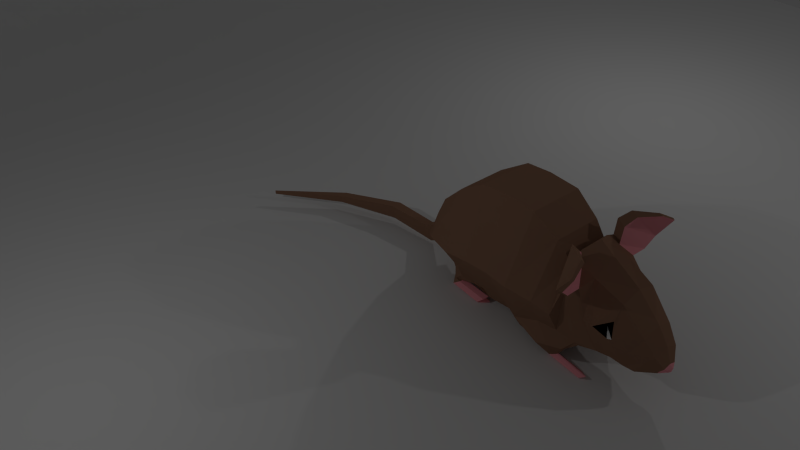 # Source: 3dv.blend  (saved by Blender 2.78.0; exported with 4.5.12 LTS)
import bpy
from mathutils import Matrix  # noqa: F401  (used for matrix-valued properties, if any)

bpy.ops.wm.read_factory_settings(use_empty=True)
scene = bpy.context.scene
scene.name = 'Scene'

# ---- collections
col_collection_1 = bpy.data.collections.new('Collection 1'); scene.collection.children.link(col_collection_1)

# ---- materials (node trees are filled in below, after node groups)
mat_wool = bpy.data.materials.new('Wool')
mat_wool.alpha_threshold = 0.0
mat_wool.use_transparent_shadow = False
mat_wool.diffuse_color = (0.3032, 0.1649, 0.1057, 1.0)
mat_wool.roughness = 0.5
mat_wool.specular_intensity = 0.0
mat_skin = bpy.data.materials.new('Skin')
mat_skin.alpha_threshold = 0.0
mat_skin.use_transparent_shadow = False
mat_skin.diffuse_color = (1.0, 0.3644, 0.4146, 1.0)
mat_skin.roughness = 0.5
mat_skin.specular_intensity = 0.0
mat_eyes = bpy.data.materials.new('Eyes')
mat_eyes.alpha_threshold = 0.0
mat_eyes.use_transparent_shadow = False
mat_eyes.diffuse_color = (1.0, 1.0, 1.0, 1.0)
mat_eyes.roughness = 0.5
mat_eyes.specular_intensity = 0.0
mat_black = bpy.data.materials.new('BLack')
mat_black.alpha_threshold = 0.0
mat_black.use_transparent_shadow = False
mat_black.diffuse_color = (0.0, 0.0, 0.0, 1.0)
mat_black.roughness = 0.5
mat_black.specular_intensity = 1.0

# ---- material node trees

# ---- world
world_world = bpy.data.worlds.new('World'); scene.world = world_world
world_world.color = (0.05088, 0.05088, 0.05088)
world_world.use_sun_shadow = False
world_world.sun_shadow_jitter_overblur = 0.0
world_world.cycles.sampling_method = 'NONE'
world_world.cycles.sample_map_resolution = 256

# ---- cameras
cam_camera = bpy.data.cameras.new('Camera')
cam_camera.clip_end = 100.0
cam_camera.lens = 35.0
cam_camera.sensor_width = 32.0
cam_camera.sensor_height = 18.0
cam_camera.ortho_scale = 7.314
cam_camera.dof.focus_distance = 0.0
cam_camera.dof.aperture_fstop = 128.0

# ---- lights
light_lamp_002 = bpy.data.lights.new('Lamp.002', 'POINT')
light_lamp_002.transmission_factor = 0.0
light_lamp_002.cutoff_distance = 30.0
light_lamp_002.energy = 100.0
light_lamp_002.shadow_buffer_clip_start = 1.001
light_lamp_002.shadow_soft_size = 0.1
light_lamp_002.shadow_maximum_resolution = 0.006
light_lamp_002.use_absolute_resolution = True
light_lamp_002.cycles.use_multiple_importance_sampling = False
light_lamp_001 = bpy.data.lights.new('Lamp.001', 'POINT')
light_lamp_001.transmission_factor = 0.0
light_lamp_001.cutoff_distance = 30.0
light_lamp_001.energy = 100.0
light_lamp_001.shadow_buffer_clip_start = 1.001
light_lamp_001.shadow_soft_size = 0.1
light_lamp_001.shadow_maximum_resolution = 0.006
light_lamp_001.use_absolute_resolution = True
light_lamp_001.cycles.use_multiple_importance_sampling = False
light_lamp = bpy.data.lights.new('Lamp', 'POINT')
light_lamp.transmission_factor = 0.0
light_lamp.cutoff_distance = 30.0
light_lamp.energy = 100.0
light_lamp.shadow_buffer_clip_start = 1.001
light_lamp.shadow_soft_size = 0.1
light_lamp.shadow_maximum_resolution = 0.006
light_lamp.use_absolute_resolution = True
light_lamp.cycles.use_multiple_importance_sampling = False

# ---- meshes
me_cube_001 = bpy.data.meshes.new('Cube.001')
me_cube_001.from_pydata([(0.5222, 0.1665, -1.047), (0.4861, 0.6127, 1.005), (0.5222, 0.6426, -1.137), (0.4861, 1.089, 0.9148), (0.9802, 0.8657, -0.2572), (0.9802, 0.3896, -0.1666), (0.4794, 1.235, -1.151), (0.4433, 1.605, 0.5041), (0.8979, 1.42, -0.4692), (0.379, 1.858, -0.8845), (0.3429, 2.076, -0.03755), (0.7174, 1.967, -0.6047), (0.2767, 2.096, -1.072), (0.2451, 2.318, -0.519), (0.53, 2.207, -0.7978), (0.5222, -0.07427, -1.212), (0.4861, 0.0384, 1.025), (0.9802, -0.01793, -0.1666), (0.4709, -0.5274, -0.9859), (0.4348, -0.4377, 0.7664), (0.8815, -0.4826, -0.1829), (0.4196, -0.8469, -0.8641), (0.3834, -0.7377, 0.4815), (0.7905, -0.7923, -0.2644), (0.478, -1.201, -0.7802), (0.4444, -0.774, 0.6703), (0.6613, -0.8896, 0.3475), (0.4218, -1.494, -0.6917), (0.3857, -1.166, 0.5169), (0.7095, -1.33, 0.0127), (0.3724, -1.712, -0.6692), (0.3362, -1.682, 0.3604), (0.4184, -1.569, -0.1014), (0.3196, -1.919, -0.7099), (0.2835, -2.127, -0.02093), (0.4, -2.023, -0.3052), (0.2662, -2.093, -0.724), (0.2301, -2.344, -0.2647), (0.28, -2.219, -0.4438), (0.08676, -2.355, -0.6487), (0.1216, -2.458, -0.4606), (0.1432, -2.406, -0.5334), (0.02764, -2.514, -0.4914), (0.04921, -2.499, -0.532), (0.6121, -1.088, 0.3838), (0.2701, -0.7749, 0.743), (0.4198, -0.9286, 0.5924), (0.5041, -0.7448, 0.9353), (0.9194, -0.9895, 0.3857), (0.8644, -1.096, 0.3933), (0.4806, -0.908, 0.8835), (0.8608, -1.191, 1.141), (1.129, -1.276, 0.9763), (1.109, -1.316, 0.9704), (0.8608, -1.252, 1.119), (0.6393, -0.9848, 1.033), (0.6531, -0.8535, 1.076), (1.086, -1.035, 0.5742), (1.042, -1.121, 0.5752), (0.6637, -1.476, -0.03275), (0.5709, -1.699, -0.1618), (0.4743, -1.69, 0.1135), (0.553, -1.767, -0.1449), (0.1172, 2.161, -1.083), (0.117, 2.397, -0.8882), (0.1192, 2.279, -0.9865), (0.07468, 2.618, -1.441), (0.07132, 2.779, -1.178), (0.07424, 2.698, -1.307), (-0.001329, 3.57, -1.452), (-0.009572, 3.629, -1.208), (-0.002955, 3.599, -1.329), (-0.5012, 4.642, -1.5), (-0.5202, 4.665, -1.365), (-0.5101, 4.653, -1.433), (0.6845, -0.05431, -0.9361), (0.5058, -1.154, -0.7333), (0.6627, -0.5065, -0.6888), (0.58, -0.8233, -0.6878), (0.5613, -0.3297, -1.17), (0.2413, -0.3423, -1.182), (0.7579, -0.6153, -1.018), (0.4042, -0.6285, -1.017), (0.7142, -0.8153, -0.9479), (0.4793, -0.8303, -0.9076), (0.6359, -1.024, -0.9099), (0.5814, -1.054, -0.9117), (0.5388, -0.722, -1.28), (0.4262, -0.7257, -1.278), (0.608, -0.8055, -1.224), (0.4836, -0.8093, -1.221), (0.5927, -0.8639, -1.185), (0.51, -0.8683, -1.182), (0.5651, -0.9249, -1.144), (0.5459, -0.9336, -1.138), (0.5388, -1.355, -1.271), (0.4262, -1.357, -1.269), (0.608, -1.414, -1.23), (0.4836, -1.416, -1.228), (0.5927, -1.455, -1.202), (0.51, -1.458, -1.199), (0.5651, -1.498, -1.172), (0.5459, -1.504, -1.167), (0.6381, 0.699, -0.9145), (0.5222, 0.4468, -1.1), (0.6688, 1.318, -0.8422), (0.4989, 1.061, -1.142), (0.429, 1.036, -1.142), (0.438, 0.9521, -1.142), (0.5206, 1.327, -1.142), (0.4199, 1.291, -1.142), (0.4639, 1.559, -1.137), (0.4939, 1.415, -1.304), (0.4328, 1.409, -1.304), (0.4406, 1.387, -1.305), (0.5129, 1.485, -1.303), (0.4248, 1.475, -1.303), (0.4633, 1.545, -1.3), (0.5285, 1.363, -1.302), (0.4049, 1.416, -1.371), (0.4216, 1.344, -1.289), (0.5646, 1.475, -1.399), (0.3865, 1.478, -1.39), (0.4621, 1.537, -1.412), (0.5318, 0.7713, -1.282), (0.4064, 0.8216, -1.354), (0.4246, 0.7531, -1.265), (0.5646, 0.8749, -1.397), (0.3839, 0.7268, -1.39), (0.4569, 0.7784, -1.43), (-0.5222, 0.1665, -1.047), (-0.4861, 0.6127, 1.005), (-0.5222, 0.6426, -1.137), (-0.4861, 1.089, 0.9148), (0.0, 1.089, 0.9148), (0.0, 0.6426, -1.429), (0.0, 0.6127, 1.005), (0.0, 0.1665, -1.339), (-0.9802, 0.8657, -0.2572), (-0.9802, 0.3896, -0.1666), (-0.4794, 1.235, -1.151), (-0.4433, 1.605, 0.5041), (0.0, 1.605, 0.5041), (0.0, 1.235, -1.442), (-0.8979, 1.42, -0.4692), (-0.379, 1.858, -0.8845), (-0.3429, 2.076, -0.03755), (0.0, 2.076, -0.03655), (0.0, 1.859, -1.17), (-0.7174, 1.967, -0.6047), (-0.2767, 2.096, -1.072), (-0.2451, 2.318, -0.519), (0.0, 2.318, -0.5182), (0.0, 2.096, -1.071), (-0.53, 2.207, -0.7978), (-0.5222, -0.07427, -1.212), (-0.4861, 0.0384, 1.025), (0.0, 0.0384, 1.025), (0.0, -0.07427, -1.358), (-0.9802, -0.01793, -0.1666), (-0.4709, -0.5274, -0.9859), (-0.4348, -0.4377, 0.7664), (0.0, -0.4377, 0.7664), (0.0, -0.5274, -1.132), (-0.8815, -0.4826, -0.1829), (-0.4196, -0.8469, -0.8641), (-0.3834, -0.7377, 0.4815), (0.0, -0.6255, 0.526), (0.0, -0.8469, -1.01), (-0.7905, -0.7923, -0.2644), (-0.478, -1.201, -0.7802), (-0.4444, -0.774, 0.6703), (0.0, -0.8872, 0.8586), (0.0, -1.201, -0.9266), (-0.6613, -0.8896, 0.3475), (-0.4218, -1.494, -0.6917), (-0.3857, -1.166, 0.5169), (0.0, -1.166, 0.7171), (0.0, -1.494, -0.6917), (-0.7095, -1.33, 0.0127), (-0.3724, -1.712, -0.6692), (-0.3362, -1.682, 0.3604), (0.0, -1.682, 0.4664), (0.0, -1.712, -0.6692), (-0.4184, -1.569, -0.1014), (-0.3196, -1.919, -0.7099), (-0.2835, -2.127, -0.02093), (0.0, -2.127, 0.09947), (0.0, -1.919, -0.7099), (-0.4, -2.023, -0.3052), (-0.2662, -2.093, -0.724), (-0.2301, -2.344, -0.2647), (0.0, -2.344, -0.1636), (0.0, -2.093, -0.724), (-0.28, -2.219, -0.4438), (-0.08676, -2.355, -0.6487), (-0.1216, -2.458, -0.4606), (0.0, -2.458, -0.4181), (0.0, -2.355, -0.6487), (-0.1432, -2.406, -0.5334), (0.0, -2.449, -0.5963), (-0.02764, -2.514, -0.4914), (0.0, -2.514, -0.4677), (-0.04921, -2.499, -0.532), (0.0, -2.51, -0.5434), (-0.6121, -1.088, 0.3838), (-0.2701, -0.7749, 0.743), (-0.4198, -0.9286, 0.5924), (-0.5041, -0.7448, 0.9353), (-0.9194, -0.9895, 0.3857), (-0.8644, -1.096, 0.3933), (-0.4806, -0.908, 0.8835), (-0.8608, -1.191, 1.141), (-1.129, -1.276, 0.9763), (-1.109, -1.316, 0.9704), (-0.8608, -1.252, 1.119), (-0.6393, -0.9848, 1.033), (-0.6531, -0.8535, 1.076), (-1.086, -1.035, 0.5742), (-1.042, -1.121, 0.5752), (-0.6637, -1.476, -0.03275), (-0.5709, -1.699, -0.1618), (-0.4743, -1.69, 0.1135), (-0.553, -1.767, -0.1449), (-0.1172, 2.161, -1.083), (-0.117, 2.397, -0.8882), (0.0, 2.397, -0.8881), (0.0, 2.161, -1.083), (-0.1192, 2.279, -0.9865), (-0.07975, 2.618, -1.441), (-0.08341, 2.779, -1.178), (-0.006046, 2.779, -1.178), (-0.002523, 2.618, -1.441), (-0.0826, 2.698, -1.307), (-0.1892, 3.57, -1.452), (-0.1973, 3.629, -1.208), (-0.1036, 3.629, -1.208), (-0.09548, 3.57, -1.452), (-0.1968, 3.599, -1.329), (-0.6577, 4.613, -1.499), (-0.6697, 4.638, -1.364), (-0.596, 4.651, -1.364), (-0.5806, 4.627, -1.5), (-0.6665, 4.625, -1.432), (-1.516, 5.664, -1.546), (-1.516, 5.673, -1.47), (-1.516, 5.673, -1.47), (-1.516, 5.664, -1.546), (-1.516, 5.669, -1.508), (-0.6845, -0.05431, -0.9361), (-0.5058, -1.154, -0.7333), (-0.6627, -0.5065, -0.6888), (-0.58, -0.8233, -0.6878), (-0.5613, -0.3297, -1.17), (-0.2413, -0.3423, -1.182), (-0.7579, -0.6153, -1.018), (-0.4042, -0.6285, -1.017), (-0.7142, -0.8153, -0.9479), (-0.4793, -0.8303, -0.9076), (-0.6359, -1.024, -0.9099), (-0.5814, -1.054, -0.9117), (-0.5388, -0.722, -1.28), (-0.4262, -0.7257, -1.278), (-0.608, -0.8055, -1.224), (-0.4836, -0.8093, -1.221), (-0.5927, -0.8639, -1.185), (-0.51, -0.8683, -1.182), (-0.5651, -0.9249, -1.144), (-0.5459, -0.9336, -1.138), (-0.5388, -1.355, -1.271), (-0.4262, -1.357, -1.269), (-0.608, -1.414, -1.23), (-0.4836, -1.416, -1.228), (-0.5927, -1.455, -1.202), (-0.51, -1.458, -1.199), (-0.5651, -1.498, -1.172), (-0.5459, -1.504, -1.167), (-0.6381, 0.699, -0.9145), (-0.5222, 0.4468, -1.1), (-0.6688, 1.318, -0.8422), (-0.4989, 1.061, -1.142), (-0.429, 1.036, -1.142), (-0.438, 0.9521, -1.142), (-0.5206, 1.327, -1.142), (-0.4199, 1.291, -1.142), (-0.4639, 1.559, -1.137), (-0.4939, 1.415, -1.304), (-0.4328, 1.409, -1.304), (-0.4406, 1.387, -1.305), (-0.5129, 1.485, -1.303), (-0.4248, 1.475, -1.303), (-0.4633, 1.545, -1.3), (-0.5285, 1.363, -1.302), (-0.4049, 1.416, -1.371), (-0.4216, 1.344, -1.289), (-0.5646, 1.475, -1.399), (-0.3865, 1.478, -1.39), (-0.4621, 1.537, -1.412), (-0.5318, 0.7713, -1.282), (-0.4064, 0.8216, -1.354), (-0.4246, 0.7531, -1.265), (-0.5646, 0.8749, -1.397), (-0.3839, 0.7268, -1.39), (-0.4569, 0.7784, -1.43)], [], [(2, 135, 143, 6), (104, 2, 107, 108), (137, 135, 2, 104, 0), (1, 3, 134, 136), (6, 9, 111, 110), (3, 4, 8, 7), (3, 1, 5, 4), (134, 3, 7, 142), (7, 8, 11, 10), (6, 143, 148, 9), (142, 7, 10, 147), (9, 105, 109, 111), (147, 10, 13, 152), (11, 9, 12, 14), (10, 11, 14, 13), (9, 148, 153, 12), (5, 1, 16, 17), (1, 136, 157, 16), (137, 0, 15, 158), (0, 5, 17, 75, 15), (16, 157, 162, 19), (15, 75, 79, 80), (17, 16, 19, 20), (158, 15, 18, 163), (163, 18, 21, 168), (19, 162, 167, 22), (18, 15, 80, 82), (20, 19, 22, 23), (23, 22, 25, 26), (168, 21, 24, 173), (22, 167, 172, 45, 25), (75, 77, 81, 79), (44, 26, 48, 49), (173, 24, 27, 178), (25, 45, 46), (24, 76, 26, 44, 29, 27), (59, 61, 32), (178, 27, 30, 183), (28, 177, 182, 31), (60, 59, 32), (32, 61, 62), (183, 30, 33, 188), (31, 182, 187, 34), (60, 32, 62), (35, 34, 37, 38), (188, 33, 36, 193), (34, 187, 192, 37), (33, 35, 38, 36), (38, 37, 40, 41), (193, 36, 39, 198), (37, 192, 197, 40), (36, 38, 41, 39), (41, 40, 42, 43), (39, 200, 198), (40, 197, 202, 42), (39, 41, 43, 200), (200, 43, 204), (43, 42, 202, 204), (44, 46, 28, 29), (45, 172, 177, 28, 46), (56, 55, 54, 51), (46, 44, 49, 50), (26, 25, 47, 48), (25, 46, 50, 47), (52, 51, 54, 53), (57, 56, 51, 52), (55, 58, 53, 54), (58, 57, 52, 53), (49, 48, 57, 58), (50, 49, 58, 55), (48, 47, 56, 57), (47, 50, 55, 56), (27, 29, 59, 60, 30), (29, 28, 31, 61, 59), (30, 60, 62, 35, 33), (61, 31, 34, 35, 62), (13, 14, 65, 64), (12, 153, 227, 63), (152, 13, 64, 226), (14, 12, 63, 65), (64, 65, 68, 67), (63, 227, 232, 66), (226, 64, 67, 231), (65, 63, 66, 68), (67, 68, 71, 70), (66, 232, 237, 69), (231, 67, 70, 236), (68, 66, 69, 71), (70, 71, 74, 73), (69, 237, 242, 72), (236, 70, 73, 241), (71, 69, 72, 74), (73, 74, 248, 245), (72, 242, 247, 244), (241, 73, 245, 246), (74, 72, 244, 248), (78, 23, 26, 76), (75, 17, 20, 77), (77, 20, 23, 78), (83, 85, 93, 91), (81, 83, 91, 89), (80, 79, 87, 88), (77, 78, 83, 81), (76, 24, 86, 85), (78, 76, 85, 83), (24, 21, 84, 86), (21, 18, 82, 84), (90, 88, 96, 98), (92, 90, 98, 100), (94, 92, 100, 102), (85, 86, 94, 93), (79, 81, 89, 87), (86, 84, 92, 94), (84, 82, 90, 92), (82, 80, 88, 90), (88, 87, 95, 96), (89, 91, 99, 97), (91, 93, 101, 99), (93, 94, 102, 101), (87, 89, 97, 95), (96, 95, 97, 99, 101, 102, 100, 98), (4, 103, 105, 8), (8, 105, 9, 11), (4, 5, 0, 104, 103), (107, 110, 116, 113), (109, 106, 112, 115), (106, 108, 114, 112), (103, 104, 108, 106), (2, 6, 110, 107), (105, 103, 106, 109), (112, 114, 120, 118), (116, 117, 123, 122), (117, 115, 121, 123), (108, 107, 113, 114), (111, 109, 115, 117), (110, 111, 117, 116), (119, 122, 128, 125), (121, 118, 124, 127), (118, 120, 126, 124), (115, 112, 118, 121), (113, 116, 122, 119), (114, 113, 119, 120), (120, 119, 125, 126), (123, 121, 127, 129), (122, 123, 129, 128), (124, 126, 125, 128, 129, 127), (132, 140, 143, 135), (278, 282, 281, 132), (137, 130, 278, 132, 135), (131, 136, 134, 133), (140, 284, 285, 145), (133, 141, 144, 138), (133, 138, 139, 131), (134, 142, 141, 133), (141, 146, 149, 144), (140, 145, 148, 143), (142, 147, 146, 141), (145, 285, 283, 279), (147, 152, 151, 146), (149, 154, 150, 145), (146, 151, 154, 149), (145, 150, 153, 148), (139, 159, 156, 131), (131, 156, 157, 136), (137, 158, 155, 130), (130, 155, 249, 159, 139), (156, 161, 162, 157), (155, 254, 253, 249), (159, 164, 161, 156), (158, 163, 160, 155), (163, 168, 165, 160), (161, 166, 167, 162), (160, 256, 254, 155), (164, 169, 166, 161), (169, 174, 171, 166), (168, 173, 170, 165), (166, 171, 206, 172, 167), (249, 253, 255, 251), (205, 210, 209, 174), (173, 178, 175, 170), (171, 207, 206), (170, 175, 179, 205, 174, 250), (220, 184, 222), (178, 183, 180, 175), (176, 181, 182, 177), (221, 184, 220), (184, 223, 222), (183, 188, 185, 180), (181, 186, 187, 182), (221, 223, 184), (189, 194, 191, 186), (188, 193, 190, 185), (186, 191, 192, 187), (185, 190, 194, 189), (194, 199, 196, 191), (193, 198, 195, 190), (191, 196, 197, 192), (190, 195, 199, 194), (199, 203, 201, 196), (195, 198, 200), (196, 201, 202, 197), (195, 200, 203, 199), (200, 204, 203), (203, 204, 202, 201), (205, 179, 176, 207), (206, 207, 176, 177, 172), (217, 212, 215, 216), (207, 211, 210, 205), (174, 209, 208, 171), (171, 208, 211, 207), (213, 214, 215, 212), (218, 213, 212, 217), (216, 215, 214, 219), (219, 214, 213, 218), (210, 219, 218, 209), (211, 216, 219, 210), (209, 218, 217, 208), (208, 217, 216, 211), (175, 180, 221, 220, 179), (179, 220, 222, 181, 176), (180, 185, 189, 223, 221), (222, 223, 189, 186, 181), (151, 225, 228, 154), (150, 224, 227, 153), (152, 226, 225, 151), (154, 228, 224, 150), (225, 230, 233, 228), (224, 229, 232, 227), (226, 231, 230, 225), (228, 233, 229, 224), (230, 235, 238, 233), (229, 234, 237, 232), (231, 236, 235, 230), (233, 238, 234, 229), (235, 240, 243, 238), (234, 239, 242, 237), (236, 241, 240, 235), (238, 243, 239, 234), (240, 245, 248, 243), (239, 244, 247, 242), (241, 246, 245, 240), (243, 248, 244, 239), (248, 245, 246, 247, 244), (252, 250, 174, 169), (249, 251, 164, 159), (251, 252, 169, 164), (257, 265, 267, 259), (255, 263, 265, 257), (254, 262, 261, 253), (251, 255, 257, 252), (250, 259, 260, 170), (252, 257, 259, 250), (170, 260, 258, 165), (165, 258, 256, 160), (264, 272, 270, 262), (266, 274, 272, 264), (268, 276, 274, 266), (259, 267, 268, 260), (253, 261, 263, 255), (260, 268, 266, 258), (258, 266, 264, 256), (256, 264, 262, 254), (262, 270, 269, 261), (263, 271, 273, 265), (265, 273, 275, 267), (267, 275, 276, 268), (261, 269, 271, 263), (270, 272, 274, 276, 275, 273, 271, 269), (138, 144, 279, 277), (144, 149, 145, 279), (138, 277, 278, 130, 139), (281, 287, 290, 284), (283, 289, 286, 280), (280, 286, 288, 282), (277, 280, 282, 278), (132, 281, 284, 140), (279, 283, 280, 277), (286, 292, 294, 288), (290, 296, 297, 291), (291, 297, 295, 289), (282, 288, 287, 281), (285, 291, 289, 283), (284, 290, 291, 285), (293, 299, 302, 296), (295, 301, 298, 292), (292, 298, 300, 294), (289, 295, 292, 286), (287, 293, 296, 290), (288, 294, 293, 287), (294, 300, 299, 293), (297, 303, 301, 295), (296, 302, 303, 297), (298, 301, 303, 302, 299, 300)])
me_cube_001.polygons.foreach_set('material_index', [0, 0, 0, 0, 0, 0, 0, 0, 0, 0, 0, 0, 0, 0, 0, 0, 0, 0, 0, 0, 0, 0, 0, 0, 0, 0, 0, 0, 0, 0, 0, 0, 0, 0, 0, 0, 3, 0, 0, 3, 3, 0, 0, 2, 0, 0, 0, 0, 0, 0, 0, 0, 1, 1, 1, 1, 1, 1, 0, 0, 0, 1, 0, 0, 0, 0, 1, 0, 0, 1, 0, 0, 0, 0, 0, 0, 0, 0, 0, 0, 0, 0, 0, 0, 0, 0, 0, 0, 0, 0, 0, 0, 0, 0, 0, 0, 0, 0, 0, 0, 0, 0, 0, 0, 0, 0, 0, 1, 1, 1, 0, 0, 0, 0, 0, 1, 1, 1, 1, 1, 1, 0, 0, 0, 0, 0, 0, 0, 0, 0, 0, 0, 0, 0, 0, 0, 1, 1, 1, 0, 0, 0, 1, 1, 1, 1, 0, 0, 0, 0, 0, 0, 0, 0, 0, 0, 0, 0, 0, 0, 0, 0, 0, 0, 0, 0, 0, 0, 0, 0, 0, 0, 0, 0, 0, 0, 0, 0, 0, 0, 0, 0, 3, 0, 0, 3, 3, 0, 0, 2, 0, 0, 0, 0, 0, 0, 0, 0, 1, 1, 1, 1, 1, 1, 0, 0, 0, 1, 0, 0, 0, 0, 1, 0, 0, 1, 0, 0, 0, 0, 0, 0, 0, 0, 0, 0, 0, 0, 0, 0, 0, 0, 0, 0, 0, 0, 0, 0, 0, 0, 0, 0, 1, 0, 0, 0, 0, 0, 0, 0, 0, 0, 0, 0, 1, 1, 1, 0, 0, 0, 0, 0, 1, 1, 1, 1, 1, 1, 0, 0, 0, 0, 0, 0, 0, 0, 0, 0, 0, 0, 0, 0, 0, 1, 1, 1, 0, 0, 0, 1, 1, 1, 1])
_k = {(113, 114): 0.75686, (113, 116): 0.75686, (116, 117): 0.75686, (112, 115): 0.75686, (115, 117): 0.75686, (112, 114): 0.75686, (119, 120): 0.75686, (119, 122): 0.75686, (122, 123): 0.75686, (118, 121): 0.75686, (121, 123): 0.75686, (118, 120): 0.75686, (125, 126): 0.75686, (125, 128): 0.75686, (128, 129): 0.75686, (124, 127): 0.75686, (127, 129): 0.75686, (124, 126): 0.75686, (287, 288): 0.75686, (287, 290): 0.75686, (290, 291): 0.75686, (286, 289): 0.75686, (289, 291): 0.75686, (286, 288): 0.75686, (293, 294): 0.75686, (293, 296): 0.75686, (296, 297): 0.75686, (292, 295): 0.75686, (295, 297): 0.75686, (292, 294): 0.75686, (299, 300): 0.75686, (299, 302): 0.75686, (302, 303): 0.75686, (298, 301): 0.75686, (301, 303): 0.75686, (298, 300): 0.75686}
me_cube_001.attributes.new('crease_edge', 'FLOAT', 'EDGE').data.foreach_set('value', [_k.get((min(e.vertices), max(e.vertices)), 0.0) for e in me_cube_001.edges])
_ca = me_cube_001.color_attributes.new('Col', 'BYTE_COLOR', 'CORNER')
_ca.data.foreach_set('color', [1.0, 1.0, 1.0, 1.0, 1.0, 1.0, 1.0, 1.0, 1.0, 1.0, 1.0, 1.0, 1.0, 1.0, 1.0, 1.0, 1.0, 1.0, 1.0, 1.0, 1.0, 1.0, 1.0, 1.0, 1.0, 1.0, 1.0, 1.0, 1.0, 1.0, 1.0, 1.0, 1.0, 1.0, 1.0, 1.0, 1.0, 1.0, 1.0, 1.0, 1.0, 1.0, 1.0, 1.0, 1.0, 1.0, 1.0, 1.0, 1.0, 1.0, 1.0, 1.0, 1.0, 1.0, 1.0, 1.0, 1.0, 1.0, 1.0, 1.0, 1.0, 1.0, 1.0, 1.0, 1.0, 1.0, 1.0, 1.0, 1.0, 1.0, 1.0, 1.0, 1.0, 1.0, 1.0, 1.0, 1.0, 1.0, 1.0, 1.0, 1.0, 1.0, 1.0, 1.0, 1.0, 1.0, 1.0, 1.0, 1.0, 1.0, 1.0, 1.0, 1.0, 1.0, 1.0, 1.0, 1.0, 1.0, 1.0, 1.0, 1.0, 1.0, 1.0, 1.0, 1.0, 1.0, 1.0, 1.0, 1.0, 1.0, 1.0, 1.0, 1.0, 1.0, 1.0, 1.0, 1.0, 1.0, 1.0, 1.0, 1.0, 1.0, 1.0, 1.0, 1.0, 1.0, 1.0, 1.0, 1.0, 1.0, 1.0, 1.0, 1.0, 1.0, 1.0, 1.0, 1.0, 1.0, 1.0, 1.0, 1.0, 1.0, 1.0, 1.0, 1.0, 1.0, 1.0, 1.0, 1.0, 1.0, 1.0, 1.0, 1.0, 1.0, 1.0, 1.0, 1.0, 1.0, 1.0, 1.0, 1.0, 1.0, 1.0, 1.0, 1.0, 1.0, 1.0, 1.0, 1.0, 1.0, 1.0, 1.0, 1.0, 1.0, 1.0, 1.0, 1.0, 1.0, 1.0, 1.0, 1.0, 1.0, 1.0, 1.0, 1.0, 1.0, 1.0, 1.0, 1.0, 1.0, 1.0, 1.0, 1.0, 1.0, 1.0, 1.0, 1.0, 1.0, 1.0, 1.0, 1.0, 1.0, 1.0, 1.0, 1.0, 1.0, 1.0, 1.0, 1.0, 1.0, 1.0, 1.0, 1.0, 1.0, 1.0, 1.0, 1.0, 1.0, 1.0, 1.0, 1.0, 1.0, 1.0, 1.0, 1.0, 1.0, 1.0, 1.0, 1.0, 1.0, 1.0, 1.0, 1.0, 1.0, 1.0, 1.0, 1.0, 1.0, 1.0, 1.0, 1.0, 1.0, 1.0, 1.0, 1.0, 1.0, 1.0, 1.0, 1.0, 1.0, 1.0, 1.0, 1.0, 1.0, 1.0, 1.0, 1.0, 1.0, 1.0, 1.0, 1.0, 1.0, 1.0, 1.0, 1.0, 1.0, 1.0, 1.0, 1.0, 1.0, 1.0, 1.0, 1.0, 1.0, 1.0, 1.0, 1.0, 1.0, 1.0, 1.0, 1.0, 1.0, 1.0, 1.0, 1.0, 1.0, 1.0, 1.0, 1.0, 1.0, 1.0, 1.0, 1.0, 1.0, 1.0, 1.0, 1.0, 1.0, 1.0, 1.0, 1.0, 1.0, 1.0, 1.0, 1.0, 1.0, 1.0, 1.0, 1.0, 1.0, 1.0, 1.0, 1.0, 1.0, 1.0, 1.0, 1.0, 1.0, 1.0, 1.0, 1.0, 1.0, 1.0, 1.0, 1.0, 1.0, 1.0, 1.0, 1.0, 1.0, 1.0, 1.0, 1.0, 1.0, 1.0, 1.0, 1.0, 1.0, 1.0, 1.0, 1.0, 1.0, 1.0, 1.0, 1.0, 1.0, 1.0, 1.0, 1.0, 1.0, 1.0, 1.0, 1.0, 1.0, 1.0, 1.0, 1.0, 1.0, 1.0, 1.0, 1.0, 1.0, 1.0, 1.0, 1.0, 1.0, 1.0, 1.0, 1.0, 1.0, 1.0, 1.0, 1.0, 1.0, 1.0, 1.0, 1.0, 1.0, 1.0, 1.0, 1.0, 1.0, 1.0, 1.0, 1.0, 1.0, 1.0, 1.0, 1.0, 1.0, 1.0, 1.0, 1.0, 1.0, 1.0, 1.0, 1.0, 1.0, 1.0, 1.0, 1.0, 1.0, 1.0, 1.0, 1.0, 1.0, 1.0, 1.0, 1.0, 1.0, 1.0, 1.0, 1.0, 1.0, 1.0, 1.0, 1.0, 1.0, 1.0, 1.0, 1.0, 1.0, 1.0, 1.0, 1.0, 1.0, 1.0, 1.0, 1.0, 1.0, 1.0, 1.0, 1.0, 1.0, 1.0, 1.0, 1.0, 1.0, 1.0, 1.0, 1.0, 1.0, 1.0, 1.0, 1.0, 1.0, 1.0, 1.0, 1.0, 1.0, 1.0, 1.0, 1.0, 1.0, 1.0, 1.0, 1.0, 1.0, 1.0, 1.0, 1.0, 1.0, 1.0, 1.0, 1.0, 1.0, 1.0, 1.0, 1.0, 1.0, 1.0, 1.0, 1.0, 1.0, 1.0, 1.0, 1.0, 1.0, 1.0, 1.0, 1.0, 1.0, 1.0, 1.0, 1.0, 1.0, 1.0, 1.0, 1.0, 1.0, 1.0, 1.0, 1.0, 1.0, 1.0, 1.0, 1.0, 1.0, 1.0, 1.0, 1.0, 1.0, 1.0, 1.0, 1.0, 1.0, 1.0, 1.0, 1.0, 1.0, 1.0, 1.0, 1.0, 1.0, 1.0, 1.0, 1.0, 1.0, 1.0, 1.0, 1.0, 1.0, 1.0, 1.0, 1.0, 1.0, 1.0, 1.0, 1.0, 1.0, 1.0, 1.0, 1.0, 1.0, 1.0, 1.0, 1.0, 1.0, 1.0, 1.0, 1.0, 1.0, 1.0, 1.0, 1.0, 1.0, 1.0, 1.0, 1.0, 1.0, 1.0, 1.0, 1.0, 1.0, 1.0, 1.0, 1.0, 1.0, 1.0, 1.0, 1.0, 1.0, 1.0, 1.0, 1.0, 1.0, 1.0, 1.0, 1.0, 1.0, 1.0, 1.0, 1.0, 1.0, 1.0, 1.0, 1.0, 1.0, 1.0, 1.0, 1.0, 1.0, 1.0, 1.0, 1.0, 1.0, 1.0, 1.0, 1.0, 1.0, 1.0, 1.0, 1.0, 1.0, 1.0, 1.0, 1.0, 1.0, 1.0, 1.0, 1.0, 1.0, 1.0, 1.0, 1.0, 1.0, 1.0, 1.0, 1.0, 1.0, 1.0, 1.0, 1.0, 1.0, 1.0, 1.0, 1.0, 1.0, 1.0, 1.0, 1.0, 1.0, 1.0, 1.0, 1.0, 1.0, 1.0, 1.0, 1.0, 1.0, 1.0, 1.0, 1.0, 1.0, 1.0, 1.0, 1.0, 1.0, 1.0, 1.0, 1.0, 1.0, 1.0, 1.0, 1.0, 1.0, 1.0, 1.0, 1.0, 1.0, 1.0, 1.0, 1.0, 1.0, 1.0, 1.0, 1.0, 1.0, 1.0, 1.0, 1.0, 1.0, 1.0, 1.0, 1.0, 1.0, 1.0, 1.0, 1.0, 1.0, 1.0, 1.0, 1.0, 1.0, 1.0, 1.0, 1.0, 1.0, 1.0, 1.0, 1.0, 1.0, 1.0, 1.0, 1.0, 1.0, 1.0, 1.0, 1.0, 1.0, 1.0, 1.0, 1.0, 1.0, 1.0, 1.0, 1.0, 1.0, 1.0, 1.0, 1.0, 1.0, 1.0, 1.0, 1.0, 1.0, 1.0, 1.0, 1.0, 1.0, 1.0, 1.0, 1.0, 1.0, 1.0, 1.0, 1.0, 1.0, 1.0, 1.0, 1.0, 1.0, 1.0, 1.0, 1.0, 1.0, 1.0, 1.0, 1.0, 1.0, 1.0, 1.0, 1.0, 1.0, 1.0, 1.0, 1.0, 1.0, 1.0, 1.0, 1.0, 1.0, 1.0, 1.0, 1.0, 1.0, 1.0, 1.0, 1.0, 1.0, 1.0, 1.0, 1.0, 1.0, 1.0, 1.0, 1.0, 1.0, 1.0, 1.0, 1.0, 1.0, 1.0, 1.0, 1.0, 1.0, 1.0, 1.0, 1.0, 1.0, 1.0, 1.0, 1.0, 1.0, 1.0, 1.0, 1.0, 1.0, 1.0, 1.0, 1.0, 1.0, 1.0, 1.0, 1.0, 1.0, 1.0, 1.0, 1.0, 1.0, 1.0, 1.0, 1.0, 1.0, 1.0, 1.0, 1.0, 1.0, 1.0, 1.0, 1.0, 1.0, 1.0, 1.0, 1.0, 1.0, 1.0, 1.0, 1.0, 1.0, 1.0, 1.0, 1.0, 1.0, 1.0, 1.0, 1.0, 1.0, 1.0, 1.0, 1.0, 1.0, 1.0, 1.0, 1.0, 1.0, 1.0, 1.0, 1.0, 1.0, 1.0, 1.0, 1.0, 1.0, 1.0, 1.0, 1.0, 1.0, 1.0, 1.0, 1.0, 1.0, 1.0, 1.0, 1.0, 1.0, 1.0, 1.0, 1.0, 1.0, 1.0, 1.0, 1.0, 1.0, 1.0, 1.0, 1.0, 1.0, 1.0, 1.0, 1.0, 1.0, 1.0, 1.0, 1.0, 1.0, 1.0, 1.0, 1.0, 1.0, 1.0, 1.0, 1.0, 1.0, 1.0, 1.0, 1.0, 1.0, 1.0, 1.0, 1.0, 1.0, 1.0, 1.0, 1.0, 1.0, 1.0, 1.0, 1.0, 1.0, 1.0, 1.0, 1.0, 1.0, 1.0, 1.0, 1.0, 1.0, 1.0, 1.0, 1.0, 1.0, 1.0, 1.0, 1.0, 1.0, 1.0, 1.0, 1.0, 1.0, 1.0, 1.0, 1.0, 1.0, 1.0, 1.0, 1.0, 1.0, 1.0, 1.0, 1.0, 1.0, 1.0, 1.0, 1.0, 1.0, 1.0, 1.0, 1.0, 1.0, 1.0, 1.0, 1.0, 1.0, 1.0, 1.0, 1.0, 1.0, 1.0, 1.0, 1.0, 1.0, 1.0, 1.0, 1.0, 1.0, 1.0, 1.0, 1.0, 1.0, 1.0, 1.0, 1.0, 1.0, 1.0, 1.0, 1.0, 1.0, 1.0, 1.0, 1.0, 1.0, 1.0, 1.0, 1.0, 1.0, 1.0, 1.0, 1.0, 1.0, 1.0, 1.0, 1.0, 1.0, 1.0, 1.0, 1.0, 1.0, 1.0, 1.0, 1.0, 1.0, 1.0, 1.0, 1.0, 1.0, 1.0, 1.0, 1.0, 1.0, 1.0, 1.0, 1.0, 1.0, 1.0, 1.0, 1.0, 1.0, 1.0, 1.0, 1.0, 1.0, 1.0, 1.0, 1.0, 1.0, 1.0, 1.0, 1.0, 1.0, 1.0, 1.0, 1.0, 1.0, 1.0, 1.0, 1.0, 1.0, 1.0, 1.0, 1.0, 1.0, 1.0, 1.0, 1.0, 1.0, 1.0, 1.0, 1.0, 1.0, 1.0, 1.0, 1.0, 1.0, 1.0, 1.0, 1.0, 1.0, 1.0, 1.0, 1.0, 1.0, 1.0, 1.0, 1.0, 1.0, 1.0, 1.0, 1.0, 1.0, 1.0, 1.0, 1.0, 1.0, 1.0, 1.0, 1.0, 1.0, 1.0, 1.0, 1.0, 1.0, 1.0, 1.0, 1.0, 1.0, 1.0, 1.0, 1.0, 1.0, 1.0, 1.0, 1.0, 1.0, 1.0, 1.0, 1.0, 1.0, 1.0, 1.0, 1.0, 1.0, 1.0, 1.0, 1.0, 1.0, 1.0, 1.0, 1.0, 1.0, 1.0, 1.0, 1.0, 1.0, 1.0, 1.0, 1.0, 1.0, 1.0, 1.0, 1.0, 1.0, 1.0, 1.0, 1.0, 1.0, 1.0, 1.0, 1.0, 1.0, 1.0, 1.0, 1.0, 1.0, 1.0, 1.0, 1.0, 1.0, 1.0, 1.0, 1.0, 1.0, 1.0, 1.0, 1.0, 1.0, 1.0, 1.0, 1.0, 1.0, 1.0, 1.0, 1.0, 1.0, 1.0, 1.0, 1.0, 1.0, 1.0, 1.0, 1.0, 1.0, 1.0, 1.0, 1.0, 1.0, 1.0, 1.0, 1.0, 1.0, 1.0, 1.0, 1.0, 1.0, 1.0, 1.0, 1.0, 1.0, 1.0, 1.0, 1.0, 1.0, 1.0, 1.0, 1.0, 1.0, 1.0, 1.0, 1.0, 1.0, 1.0, 1.0, 1.0, 1.0, 1.0, 1.0, 1.0, 1.0, 1.0, 1.0, 1.0, 1.0, 1.0, 1.0, 1.0, 1.0, 1.0, 1.0, 1.0, 1.0, 1.0, 1.0, 1.0, 1.0, 1.0, 1.0, 1.0, 1.0, 1.0, 1.0, 1.0, 1.0, 1.0, 1.0, 1.0, 1.0, 1.0, 1.0, 1.0, 1.0, 1.0, 1.0, 1.0, 1.0, 1.0, 1.0, 1.0, 1.0, 1.0, 1.0, 1.0, 1.0, 1.0, 1.0, 1.0, 1.0, 1.0, 1.0, 1.0, 1.0, 1.0, 1.0, 1.0, 1.0, 1.0, 1.0, 1.0, 1.0, 1.0, 1.0, 1.0, 1.0, 1.0, 1.0, 1.0, 1.0, 1.0, 1.0, 1.0, 1.0, 1.0, 1.0, 1.0, 1.0, 1.0, 1.0, 1.0, 1.0, 1.0, 1.0, 1.0, 1.0, 1.0, 1.0, 1.0, 1.0, 1.0, 1.0, 1.0, 1.0, 1.0, 1.0, 1.0, 1.0, 1.0, 1.0, 1.0, 1.0, 1.0, 1.0, 1.0, 1.0, 1.0, 1.0, 1.0, 1.0, 1.0, 1.0, 1.0, 1.0, 1.0, 1.0, 1.0, 1.0, 1.0, 1.0, 1.0, 1.0, 1.0, 1.0, 1.0, 1.0, 1.0, 1.0, 1.0, 1.0, 1.0, 1.0, 1.0, 1.0, 1.0, 1.0, 1.0, 1.0, 1.0, 1.0, 1.0, 1.0, 1.0, 1.0, 1.0, 1.0, 1.0, 1.0, 1.0, 1.0, 1.0, 1.0, 1.0, 1.0, 1.0, 1.0, 1.0, 1.0, 1.0, 1.0, 1.0, 1.0, 1.0, 1.0, 1.0, 1.0, 1.0, 1.0, 1.0, 1.0, 1.0, 1.0, 1.0, 1.0, 1.0, 1.0, 1.0, 1.0, 1.0, 1.0, 1.0, 1.0, 1.0, 1.0, 1.0, 1.0, 1.0, 1.0, 1.0, 1.0, 1.0, 1.0, 1.0, 1.0, 1.0, 1.0, 1.0, 1.0, 1.0, 1.0, 1.0, 1.0, 1.0, 1.0, 1.0, 1.0, 1.0, 1.0, 1.0, 1.0, 1.0, 1.0, 1.0, 1.0, 1.0, 1.0, 1.0, 1.0, 1.0, 1.0, 1.0, 1.0, 1.0, 1.0, 1.0, 1.0, 1.0, 1.0, 1.0, 1.0, 1.0, 1.0, 1.0, 1.0, 1.0, 1.0, 1.0, 1.0, 1.0, 1.0, 1.0, 1.0, 1.0, 1.0, 1.0, 1.0, 1.0, 1.0, 1.0, 1.0, 1.0, 1.0, 1.0, 1.0, 1.0, 1.0, 1.0, 1.0, 1.0, 1.0, 1.0, 1.0, 1.0, 1.0, 1.0, 1.0, 1.0, 1.0, 1.0, 1.0, 1.0, 1.0, 1.0, 1.0, 1.0, 1.0, 1.0, 1.0, 1.0, 1.0, 1.0, 1.0, 1.0, 1.0, 1.0, 1.0, 1.0, 1.0, 1.0, 1.0, 1.0, 1.0, 1.0, 1.0, 1.0, 1.0, 1.0, 1.0, 1.0, 1.0, 1.0, 1.0, 1.0, 1.0, 1.0, 1.0, 1.0, 1.0, 1.0, 1.0, 1.0, 1.0, 1.0, 1.0, 1.0, 1.0, 1.0, 1.0, 1.0, 1.0, 1.0, 1.0, 1.0, 1.0, 1.0, 1.0, 1.0, 1.0, 1.0, 1.0, 1.0, 1.0, 1.0, 1.0, 1.0, 1.0, 1.0, 1.0, 1.0, 1.0, 1.0, 1.0, 1.0, 1.0, 1.0, 1.0, 1.0, 1.0, 1.0, 1.0, 1.0, 1.0, 1.0, 1.0, 1.0, 1.0, 1.0, 1.0, 1.0, 1.0, 1.0, 1.0, 1.0, 1.0, 1.0, 1.0, 1.0, 1.0, 1.0, 1.0, 1.0, 1.0, 1.0, 1.0, 1.0, 1.0, 1.0, 1.0, 1.0, 1.0, 1.0, 1.0, 1.0, 1.0, 1.0, 1.0, 1.0, 1.0, 1.0, 1.0, 1.0, 1.0, 1.0, 1.0, 1.0, 1.0, 1.0, 1.0, 1.0, 1.0, 1.0, 1.0, 1.0, 1.0, 1.0, 1.0, 1.0, 1.0, 1.0, 1.0, 1.0, 1.0, 1.0, 1.0, 1.0, 1.0, 1.0, 1.0, 1.0, 1.0, 1.0, 1.0, 1.0, 1.0, 1.0, 1.0, 1.0, 1.0, 1.0, 1.0, 1.0, 1.0, 1.0, 1.0, 1.0, 1.0, 1.0, 1.0, 1.0, 1.0, 1.0, 1.0, 1.0, 1.0, 1.0, 1.0, 1.0, 1.0, 1.0, 1.0, 1.0, 1.0, 1.0, 1.0, 1.0, 1.0, 1.0, 1.0, 1.0, 1.0, 1.0, 1.0, 1.0, 1.0, 1.0, 1.0, 1.0, 1.0, 1.0, 1.0, 1.0, 1.0, 1.0, 1.0, 1.0, 1.0, 1.0, 1.0, 1.0, 1.0, 1.0, 1.0, 1.0, 1.0, 1.0, 1.0, 1.0, 1.0, 1.0, 1.0, 1.0, 1.0, 1.0, 1.0, 1.0, 1.0, 1.0, 1.0, 1.0, 1.0, 1.0, 1.0, 1.0, 1.0, 1.0, 1.0, 1.0, 1.0, 1.0, 1.0, 1.0, 1.0, 1.0, 1.0, 1.0, 1.0, 1.0, 1.0, 1.0, 1.0, 1.0, 1.0, 1.0, 1.0, 1.0, 1.0, 1.0, 1.0, 1.0, 1.0, 1.0, 1.0, 1.0, 1.0, 1.0, 1.0, 1.0, 1.0, 1.0, 1.0, 1.0, 1.0, 1.0, 1.0, 1.0, 1.0, 1.0, 1.0, 1.0, 1.0, 1.0, 1.0, 1.0, 1.0, 1.0, 1.0, 1.0, 1.0, 1.0, 1.0, 1.0, 1.0, 1.0, 1.0, 1.0, 1.0, 1.0, 1.0, 1.0, 1.0, 1.0, 1.0, 1.0, 1.0, 1.0, 1.0, 1.0, 1.0, 1.0, 1.0, 1.0, 1.0, 1.0, 1.0, 1.0, 1.0, 1.0, 1.0, 1.0, 1.0, 1.0, 1.0, 1.0, 1.0, 1.0, 1.0, 1.0, 1.0, 1.0, 1.0, 1.0, 1.0, 1.0, 1.0, 1.0, 1.0, 1.0, 1.0, 1.0, 1.0, 1.0, 1.0, 1.0, 1.0, 1.0, 1.0, 1.0, 1.0, 1.0, 1.0, 1.0, 1.0, 1.0, 1.0, 1.0, 1.0, 1.0, 1.0, 1.0, 1.0, 1.0, 1.0, 1.0, 1.0, 1.0, 1.0, 1.0, 1.0, 1.0, 1.0, 1.0, 1.0, 1.0, 1.0, 1.0, 1.0, 1.0, 1.0, 1.0, 1.0, 1.0, 1.0, 1.0, 1.0, 1.0, 1.0, 1.0, 1.0, 1.0, 1.0, 1.0, 1.0, 1.0, 1.0, 1.0, 1.0, 1.0, 1.0, 1.0, 1.0, 1.0, 1.0, 1.0, 1.0, 1.0, 1.0, 1.0, 1.0, 1.0, 1.0, 1.0, 1.0, 1.0, 1.0, 1.0, 1.0, 1.0, 1.0, 1.0, 1.0, 1.0, 1.0, 1.0, 1.0, 1.0, 1.0, 1.0, 1.0, 1.0, 1.0, 1.0, 1.0, 1.0, 1.0, 1.0, 1.0, 1.0, 1.0, 1.0, 1.0, 1.0, 1.0, 1.0, 1.0, 1.0, 1.0, 1.0, 1.0, 1.0, 1.0, 1.0, 1.0, 1.0, 1.0, 1.0, 1.0, 1.0, 1.0, 1.0, 1.0, 1.0, 1.0, 1.0, 1.0, 1.0, 1.0, 1.0, 1.0, 1.0, 1.0, 1.0, 1.0, 1.0, 1.0, 1.0, 1.0, 1.0, 1.0, 1.0, 1.0, 1.0, 1.0, 1.0, 1.0, 1.0, 1.0, 1.0, 1.0, 1.0, 1.0, 1.0, 1.0, 1.0, 1.0, 1.0, 1.0, 1.0, 1.0, 1.0, 1.0, 1.0, 1.0, 1.0, 1.0, 1.0, 1.0, 1.0, 1.0, 1.0, 1.0, 1.0, 1.0, 1.0, 1.0, 1.0, 1.0, 1.0, 1.0, 1.0, 1.0, 1.0, 1.0, 1.0, 1.0, 1.0, 1.0, 1.0, 1.0, 1.0, 1.0, 1.0, 1.0, 1.0, 1.0, 1.0, 1.0, 1.0, 1.0, 1.0, 1.0, 1.0, 1.0, 1.0, 1.0, 1.0, 1.0, 1.0, 1.0, 1.0, 1.0, 1.0, 1.0, 1.0, 1.0, 1.0, 1.0, 1.0, 1.0, 1.0, 1.0, 1.0, 1.0, 1.0, 1.0, 1.0, 1.0, 1.0, 1.0, 1.0, 1.0, 1.0, 1.0, 1.0, 1.0, 1.0, 1.0, 1.0, 1.0, 1.0, 1.0, 1.0, 1.0, 1.0, 1.0, 1.0, 1.0, 1.0, 1.0, 1.0, 1.0, 1.0, 1.0, 1.0, 1.0, 1.0, 1.0, 1.0, 1.0, 1.0, 1.0, 1.0, 1.0, 1.0, 1.0, 1.0, 1.0, 1.0, 1.0, 1.0, 1.0, 1.0, 1.0, 1.0, 1.0, 1.0, 1.0, 1.0, 1.0, 1.0, 1.0, 1.0, 1.0, 1.0, 1.0, 1.0, 1.0, 1.0, 1.0, 1.0, 1.0, 1.0, 1.0, 1.0, 1.0, 1.0, 1.0, 1.0, 1.0, 1.0, 1.0, 1.0, 1.0, 1.0, 1.0, 1.0, 1.0, 1.0, 1.0, 1.0, 1.0, 1.0, 1.0, 1.0, 1.0, 1.0, 1.0, 1.0, 1.0, 1.0, 1.0, 1.0, 1.0, 1.0, 1.0, 1.0, 1.0, 1.0, 1.0, 1.0, 1.0, 1.0, 1.0, 1.0, 1.0, 1.0, 1.0, 1.0, 1.0, 1.0, 1.0, 1.0, 1.0, 1.0, 1.0, 1.0, 1.0, 1.0, 1.0, 1.0, 1.0, 1.0, 1.0, 1.0, 1.0, 1.0, 1.0, 1.0, 1.0, 1.0, 1.0, 1.0, 1.0, 1.0, 1.0, 1.0, 1.0, 1.0, 1.0, 1.0, 1.0, 1.0, 1.0, 1.0, 1.0, 1.0, 1.0, 1.0, 1.0, 1.0, 1.0, 1.0, 1.0, 1.0, 1.0, 1.0, 1.0, 1.0, 1.0, 1.0, 1.0, 1.0, 1.0, 1.0, 1.0, 1.0, 1.0, 1.0, 1.0, 1.0, 1.0, 1.0, 1.0, 1.0, 1.0, 1.0, 1.0, 1.0, 1.0, 1.0, 1.0, 1.0, 1.0, 1.0, 1.0, 1.0, 1.0, 1.0, 1.0, 1.0, 1.0, 1.0, 1.0, 1.0, 1.0, 1.0, 1.0, 1.0, 1.0, 1.0, 1.0, 1.0, 1.0, 1.0, 1.0, 1.0, 1.0, 1.0, 1.0, 1.0, 1.0, 1.0, 1.0, 1.0, 1.0, 1.0, 1.0, 1.0, 1.0, 1.0, 1.0, 1.0, 1.0, 1.0, 1.0, 1.0, 1.0, 1.0, 1.0, 1.0, 1.0, 1.0, 1.0, 1.0, 1.0, 1.0, 1.0, 1.0, 1.0, 1.0, 1.0, 1.0, 1.0, 1.0, 1.0, 1.0, 1.0, 1.0, 1.0, 1.0, 1.0, 1.0, 1.0, 1.0, 1.0, 1.0, 1.0, 1.0, 1.0, 1.0, 1.0, 1.0, 1.0, 1.0, 1.0, 1.0, 1.0, 1.0, 1.0, 1.0, 1.0, 1.0, 1.0, 1.0, 1.0, 1.0, 1.0, 1.0, 1.0, 1.0, 1.0, 1.0, 1.0, 1.0, 1.0, 1.0, 1.0, 1.0, 1.0, 1.0, 1.0, 1.0, 1.0, 1.0, 1.0, 1.0, 1.0, 1.0, 1.0, 1.0, 1.0, 1.0, 1.0, 1.0, 1.0, 1.0, 1.0, 1.0, 1.0, 1.0, 1.0, 1.0, 1.0, 1.0, 1.0, 1.0, 1.0, 1.0, 1.0, 1.0, 1.0, 1.0, 1.0, 1.0, 1.0, 1.0, 1.0, 1.0, 1.0, 1.0, 1.0, 1.0, 1.0, 1.0, 1.0, 1.0, 1.0, 1.0, 1.0, 1.0, 1.0, 1.0, 1.0, 1.0, 1.0, 1.0, 1.0, 1.0, 1.0, 1.0, 1.0, 1.0, 1.0, 1.0, 1.0, 1.0, 1.0, 1.0, 1.0, 1.0, 1.0, 1.0, 1.0, 1.0, 1.0, 1.0, 1.0, 1.0, 1.0, 1.0, 1.0, 1.0, 1.0, 1.0, 1.0, 1.0, 1.0, 1.0, 1.0, 1.0, 1.0, 1.0, 1.0, 1.0, 1.0, 1.0, 1.0, 1.0, 1.0, 1.0, 1.0, 1.0, 1.0, 1.0, 1.0, 1.0, 1.0, 1.0, 1.0, 1.0, 1.0, 1.0, 1.0, 1.0, 1.0, 1.0, 1.0, 1.0, 1.0, 1.0, 1.0, 1.0, 1.0, 1.0, 1.0, 1.0, 1.0, 1.0, 1.0, 1.0, 1.0, 1.0, 1.0, 1.0, 1.0, 1.0, 1.0, 1.0, 1.0, 1.0, 1.0, 1.0, 1.0, 1.0, 1.0, 1.0, 1.0, 1.0, 1.0, 1.0, 1.0, 1.0, 1.0, 1.0, 1.0, 1.0, 1.0, 1.0, 1.0, 1.0, 1.0, 1.0, 1.0, 1.0, 1.0, 1.0, 1.0, 1.0, 1.0, 1.0, 1.0, 1.0, 1.0, 1.0, 1.0, 1.0, 1.0, 1.0, 1.0, 1.0, 1.0, 1.0, 1.0, 1.0, 1.0, 1.0, 1.0, 1.0, 1.0, 1.0, 1.0, 1.0, 1.0, 1.0, 1.0, 1.0, 1.0, 1.0, 1.0, 1.0, 1.0, 1.0, 1.0, 1.0, 1.0, 1.0, 1.0, 1.0, 1.0, 1.0, 1.0, 1.0, 1.0, 1.0, 1.0, 1.0, 1.0, 1.0, 1.0, 1.0, 1.0, 1.0, 1.0, 1.0, 1.0, 1.0, 1.0, 1.0, 1.0, 1.0, 1.0, 1.0, 1.0, 1.0, 1.0, 1.0, 1.0, 1.0, 1.0, 1.0, 1.0, 1.0, 1.0, 1.0, 1.0, 1.0, 1.0, 1.0, 1.0, 1.0, 1.0, 1.0, 1.0, 1.0, 1.0, 1.0, 1.0, 1.0, 1.0, 1.0, 1.0, 1.0, 1.0, 1.0, 1.0, 1.0, 1.0, 1.0, 1.0, 1.0, 1.0, 1.0, 1.0, 1.0, 1.0, 1.0, 1.0, 1.0, 1.0, 1.0, 1.0, 1.0, 1.0, 1.0, 1.0, 1.0, 1.0, 1.0, 1.0, 1.0, 1.0, 1.0, 1.0, 1.0, 1.0, 1.0, 1.0, 1.0, 1.0, 1.0, 1.0, 1.0, 1.0, 1.0, 1.0, 1.0, 1.0, 1.0, 1.0, 1.0, 1.0, 1.0, 1.0, 1.0, 1.0, 1.0, 1.0, 1.0, 1.0, 1.0, 1.0, 1.0, 1.0, 1.0, 1.0, 1.0, 1.0, 1.0, 1.0, 1.0, 1.0, 1.0, 1.0, 1.0, 1.0, 1.0, 1.0, 1.0, 1.0, 1.0, 1.0, 1.0, 1.0, 1.0, 1.0, 1.0, 1.0, 1.0, 1.0, 1.0, 1.0, 1.0, 1.0, 1.0, 1.0, 1.0, 1.0, 1.0, 1.0, 1.0, 1.0, 1.0, 1.0, 1.0, 1.0, 1.0, 1.0, 1.0, 1.0, 1.0, 1.0, 1.0, 1.0, 1.0, 1.0, 1.0, 1.0, 1.0, 1.0, 1.0, 1.0, 1.0, 1.0, 1.0, 1.0, 1.0, 1.0, 1.0, 1.0, 1.0, 1.0, 1.0, 1.0, 1.0, 1.0, 1.0, 1.0, 1.0, 1.0, 1.0, 1.0, 1.0, 1.0, 1.0, 1.0, 1.0, 1.0, 1.0, 1.0, 1.0, 1.0, 1.0, 1.0, 1.0, 1.0, 1.0, 1.0, 1.0, 1.0, 1.0, 1.0, 1.0, 1.0, 1.0, 1.0, 1.0, 1.0, 1.0, 1.0, 1.0, 1.0, 1.0, 1.0, 1.0, 1.0, 1.0, 1.0, 1.0, 1.0, 1.0, 1.0, 1.0, 1.0, 1.0, 1.0, 1.0, 1.0, 1.0, 1.0, 1.0, 1.0, 1.0, 1.0, 1.0, 1.0, 1.0, 1.0, 1.0, 1.0, 1.0, 1.0, 1.0, 1.0, 1.0, 1.0, 1.0, 1.0, 1.0, 1.0, 1.0, 1.0, 1.0, 1.0, 1.0, 1.0, 1.0, 1.0, 1.0, 1.0, 1.0, 1.0, 1.0, 1.0, 1.0, 1.0, 1.0, 1.0, 1.0, 1.0, 1.0, 1.0, 1.0, 1.0, 1.0, 1.0, 1.0, 1.0, 1.0, 1.0, 1.0, 1.0, 1.0, 1.0, 1.0, 1.0, 1.0, 1.0, 1.0, 1.0, 1.0, 1.0, 1.0, 1.0, 1.0, 1.0, 1.0, 1.0, 1.0, 1.0, 1.0, 1.0, 1.0, 1.0, 1.0, 1.0, 1.0, 1.0, 1.0, 1.0, 1.0, 1.0, 1.0, 1.0, 1.0, 1.0, 1.0, 1.0, 1.0, 1.0, 1.0, 1.0, 1.0, 1.0, 1.0, 1.0, 1.0, 1.0, 1.0, 1.0, 1.0, 1.0, 1.0, 1.0, 1.0, 1.0, 1.0, 1.0, 1.0, 1.0, 1.0, 1.0, 1.0, 1.0, 1.0, 1.0, 1.0, 1.0, 1.0, 1.0, 1.0, 1.0, 1.0, 1.0, 1.0, 1.0, 1.0, 1.0, 1.0, 1.0, 1.0, 1.0, 1.0, 1.0, 1.0, 1.0, 1.0, 1.0, 1.0, 1.0, 1.0, 1.0, 1.0, 1.0, 1.0, 1.0, 1.0, 1.0, 1.0, 1.0, 1.0, 1.0, 1.0, 1.0, 1.0, 1.0, 1.0, 1.0, 1.0, 1.0, 1.0, 1.0, 1.0, 1.0, 1.0, 1.0, 1.0, 1.0, 1.0, 1.0, 1.0, 1.0, 1.0, 1.0, 1.0, 1.0, 1.0, 1.0, 1.0, 1.0, 1.0, 1.0, 1.0, 1.0, 1.0, 1.0, 1.0, 1.0, 1.0, 1.0, 1.0, 1.0, 1.0, 1.0, 1.0, 1.0, 1.0, 1.0, 1.0, 1.0, 1.0, 1.0, 1.0, 1.0, 1.0, 1.0, 1.0, 1.0, 1.0, 1.0, 1.0, 1.0, 1.0, 1.0, 1.0, 1.0, 1.0, 1.0, 1.0, 1.0, 1.0, 1.0, 1.0, 1.0, 1.0, 1.0, 1.0, 1.0, 1.0, 1.0, 1.0, 1.0, 1.0, 1.0, 1.0, 1.0, 1.0, 1.0, 1.0, 1.0, 1.0, 1.0, 1.0, 1.0, 1.0, 1.0, 1.0, 1.0, 1.0, 1.0, 1.0, 1.0, 1.0, 1.0, 1.0, 1.0, 1.0, 1.0, 1.0, 1.0, 1.0, 1.0, 1.0, 1.0, 1.0, 1.0, 1.0, 1.0, 1.0, 1.0, 1.0, 1.0, 1.0, 1.0, 1.0, 1.0, 1.0, 1.0, 1.0, 1.0, 1.0, 1.0, 1.0, 1.0, 1.0, 1.0, 1.0, 1.0, 1.0, 1.0, 1.0, 1.0, 1.0, 1.0, 1.0, 1.0, 1.0, 1.0, 1.0, 1.0, 1.0, 1.0, 1.0, 1.0, 1.0, 1.0, 1.0, 1.0, 1.0, 1.0, 1.0, 1.0, 1.0, 1.0, 1.0, 1.0, 1.0, 1.0, 1.0, 1.0, 1.0, 1.0, 1.0, 1.0, 1.0, 1.0, 1.0, 1.0, 1.0, 1.0, 1.0, 1.0, 1.0, 1.0, 1.0, 1.0, 1.0, 1.0, 1.0, 1.0, 1.0, 1.0, 1.0, 1.0, 1.0, 1.0, 1.0, 1.0, 1.0, 1.0, 1.0, 1.0, 1.0, 1.0, 1.0, 1.0, 1.0, 1.0, 1.0, 1.0, 1.0, 1.0, 1.0, 1.0, 1.0, 1.0, 1.0, 1.0, 1.0, 1.0, 1.0, 1.0, 1.0, 1.0, 1.0, 1.0, 1.0, 1.0, 1.0, 1.0, 1.0, 1.0, 1.0, 1.0, 1.0, 1.0, 1.0, 1.0, 1.0, 1.0, 1.0, 1.0, 1.0, 1.0, 1.0, 1.0, 1.0, 1.0, 1.0, 1.0, 1.0, 1.0, 1.0, 1.0, 1.0, 1.0, 1.0, 1.0, 1.0, 1.0, 1.0, 1.0, 1.0, 1.0, 1.0, 1.0, 1.0, 1.0, 1.0, 1.0, 1.0, 1.0, 1.0, 1.0, 1.0, 1.0, 1.0, 1.0, 1.0, 1.0, 1.0, 1.0, 1.0, 1.0, 1.0, 1.0, 1.0, 1.0, 1.0, 1.0, 1.0, 1.0, 1.0, 1.0, 1.0, 1.0, 1.0, 1.0, 1.0, 1.0, 1.0, 1.0, 1.0, 1.0, 1.0, 1.0, 1.0, 1.0, 1.0, 1.0, 1.0, 1.0, 1.0, 1.0, 1.0, 1.0, 1.0, 1.0, 1.0, 1.0, 1.0, 1.0, 1.0, 1.0, 1.0, 1.0, 1.0, 1.0, 1.0, 1.0, 1.0, 1.0, 1.0, 1.0, 1.0, 1.0, 1.0, 1.0, 1.0, 1.0, 1.0, 1.0, 1.0, 1.0, 1.0, 1.0, 1.0, 1.0, 1.0, 1.0, 1.0, 1.0, 1.0, 1.0, 1.0, 1.0, 1.0, 1.0, 1.0, 1.0, 1.0, 1.0, 1.0, 1.0, 1.0, 1.0, 1.0, 1.0, 1.0, 1.0, 1.0, 1.0, 1.0, 1.0, 1.0, 1.0, 1.0, 1.0, 1.0, 1.0, 1.0, 1.0, 1.0, 1.0, 1.0, 1.0, 1.0, 1.0, 1.0, 1.0, 1.0, 1.0, 1.0, 1.0, 1.0, 1.0, 1.0, 1.0, 1.0, 1.0, 1.0, 1.0, 1.0, 1.0, 1.0, 1.0, 1.0, 1.0, 1.0, 1.0, 1.0, 1.0, 1.0, 1.0, 1.0, 1.0, 1.0, 1.0, 1.0, 1.0, 1.0, 1.0, 1.0, 1.0, 1.0, 1.0, 1.0, 1.0, 1.0, 1.0, 1.0, 1.0, 1.0, 1.0, 1.0, 1.0, 1.0, 1.0, 1.0, 1.0, 1.0, 1.0, 1.0, 1.0, 1.0, 1.0, 1.0, 1.0, 1.0, 1.0, 1.0, 1.0, 1.0, 1.0, 1.0, 1.0, 1.0, 1.0, 1.0, 1.0, 1.0, 1.0, 1.0, 1.0, 1.0, 1.0, 1.0, 1.0, 1.0, 1.0, 1.0, 1.0, 1.0, 1.0, 1.0, 1.0, 1.0, 1.0, 1.0, 1.0, 1.0, 1.0, 1.0, 1.0, 1.0, 1.0, 1.0, 1.0, 1.0, 1.0, 1.0, 1.0, 1.0, 1.0, 1.0, 1.0, 1.0, 1.0, 1.0, 1.0, 1.0, 1.0, 1.0, 1.0, 1.0, 1.0, 1.0, 1.0, 1.0, 1.0, 1.0, 1.0, 1.0, 1.0, 1.0, 1.0, 1.0, 1.0, 1.0, 1.0, 1.0, 1.0, 1.0, 1.0, 1.0, 1.0, 1.0, 1.0, 1.0, 1.0, 1.0, 1.0, 1.0, 1.0, 1.0, 1.0, 1.0, 1.0, 1.0, 1.0, 1.0, 1.0, 1.0, 1.0, 1.0, 1.0, 1.0, 1.0, 1.0, 1.0, 1.0, 1.0, 1.0, 1.0, 1.0, 1.0, 1.0, 1.0, 1.0, 1.0, 1.0, 1.0, 1.0, 1.0, 1.0, 1.0, 1.0, 1.0, 1.0, 1.0, 1.0, 1.0, 1.0, 1.0, 1.0, 1.0, 1.0, 1.0, 1.0, 1.0, 1.0, 1.0, 1.0, 1.0, 1.0, 1.0, 1.0, 1.0, 1.0, 1.0, 1.0, 1.0, 1.0, 1.0, 1.0, 1.0, 1.0, 1.0, 1.0, 1.0, 1.0, 1.0, 1.0, 1.0, 1.0, 1.0, 1.0, 1.0, 1.0, 1.0, 1.0, 1.0, 1.0, 1.0, 1.0, 1.0, 1.0, 1.0, 1.0, 1.0, 1.0, 1.0, 1.0, 1.0, 1.0, 1.0, 1.0, 1.0, 1.0, 1.0, 1.0, 1.0, 1.0, 1.0, 1.0, 1.0, 1.0, 1.0, 1.0, 1.0, 1.0, 1.0, 1.0, 1.0, 1.0, 1.0, 1.0, 1.0, 1.0, 1.0, 1.0, 1.0, 1.0, 1.0, 1.0, 1.0, 1.0, 1.0, 1.0, 1.0, 1.0, 1.0, 1.0, 1.0, 1.0, 1.0, 1.0, 1.0, 1.0, 1.0, 1.0, 1.0, 1.0, 1.0, 1.0, 1.0, 1.0, 1.0, 1.0, 1.0, 1.0, 1.0, 1.0, 1.0, 1.0, 1.0, 1.0, 1.0, 1.0, 1.0, 1.0, 1.0, 1.0, 1.0, 1.0, 1.0, 1.0, 1.0, 1.0, 1.0, 1.0, 1.0, 1.0, 1.0, 1.0, 1.0, 1.0, 1.0, 1.0, 1.0, 1.0, 1.0, 1.0, 1.0, 1.0, 1.0, 1.0, 1.0, 1.0, 1.0, 1.0, 1.0, 1.0, 1.0, 1.0, 1.0, 1.0, 1.0, 1.0, 1.0, 1.0, 1.0, 1.0, 1.0, 1.0, 1.0, 1.0, 1.0, 1.0, 1.0, 1.0, 1.0, 1.0, 1.0, 1.0, 1.0, 1.0, 1.0, 1.0, 1.0, 1.0, 1.0, 1.0, 1.0, 1.0, 1.0, 1.0, 1.0, 1.0, 1.0, 1.0, 1.0, 1.0, 1.0, 1.0, 1.0, 1.0, 1.0, 1.0, 1.0, 1.0, 1.0, 1.0, 1.0, 1.0, 1.0, 1.0, 1.0, 1.0, 1.0, 1.0, 1.0, 1.0, 1.0, 1.0, 1.0, 1.0, 1.0, 1.0, 1.0, 1.0, 1.0, 1.0, 1.0, 1.0, 1.0, 1.0, 1.0, 1.0, 1.0, 1.0, 1.0, 1.0, 1.0, 1.0, 1.0, 1.0, 1.0, 1.0, 1.0, 1.0, 1.0, 1.0, 1.0, 1.0, 1.0, 1.0, 1.0, 1.0, 1.0, 1.0, 1.0, 1.0, 1.0, 1.0, 1.0, 1.0, 1.0, 1.0, 1.0, 1.0, 1.0, 1.0, 1.0, 1.0, 1.0, 1.0, 1.0, 1.0, 1.0, 1.0, 1.0, 1.0, 1.0, 1.0, 1.0, 1.0, 1.0, 1.0, 1.0, 1.0, 1.0, 1.0, 1.0, 1.0, 1.0, 1.0, 1.0, 1.0, 1.0, 1.0, 1.0, 1.0, 1.0, 1.0, 1.0, 1.0, 1.0, 1.0, 1.0, 1.0, 1.0, 1.0, 1.0, 1.0, 1.0, 1.0, 1.0, 1.0, 1.0, 1.0, 1.0, 1.0, 1.0, 1.0, 1.0, 1.0, 1.0, 1.0, 1.0, 1.0, 1.0, 1.0, 1.0, 1.0, 1.0, 1.0, 1.0, 1.0, 1.0, 1.0, 1.0, 1.0, 1.0, 1.0, 1.0, 1.0, 1.0, 1.0, 1.0, 1.0, 1.0, 1.0, 1.0, 1.0, 1.0, 1.0, 1.0, 1.0, 1.0, 1.0, 1.0, 1.0, 1.0, 1.0, 1.0, 1.0, 1.0, 1.0, 1.0, 1.0, 1.0, 1.0, 1.0, 1.0, 1.0, 1.0, 1.0, 1.0, 1.0, 1.0, 1.0, 1.0, 1.0, 1.0, 1.0, 1.0, 1.0, 1.0, 1.0, 1.0, 1.0, 1.0, 1.0, 1.0, 1.0, 1.0, 1.0, 1.0, 1.0, 1.0, 1.0, 1.0, 1.0, 1.0, 1.0, 1.0, 1.0, 1.0, 1.0, 1.0, 1.0, 1.0, 1.0, 1.0, 1.0, 1.0, 1.0, 1.0, 1.0, 1.0, 1.0, 1.0, 1.0, 1.0, 1.0, 1.0, 1.0, 1.0, 1.0, 1.0, 1.0, 1.0, 1.0, 1.0, 1.0, 1.0, 1.0, 1.0, 1.0, 1.0, 1.0, 1.0, 1.0, 1.0, 1.0, 1.0, 1.0, 1.0, 1.0, 1.0, 1.0, 1.0, 1.0, 1.0, 1.0, 1.0, 1.0, 1.0, 1.0, 1.0, 1.0, 1.0, 1.0, 1.0, 1.0, 1.0, 1.0, 1.0, 1.0, 1.0, 1.0, 1.0, 1.0, 1.0, 1.0, 1.0, 1.0, 1.0, 1.0, 1.0, 1.0, 1.0, 1.0, 1.0, 1.0, 1.0, 1.0, 1.0, 1.0, 1.0, 1.0, 1.0, 1.0, 1.0, 1.0, 1.0, 1.0, 1.0, 1.0, 1.0, 1.0, 1.0, 1.0, 1.0, 1.0, 1.0, 1.0, 1.0, 1.0, 1.0, 1.0, 1.0, 1.0, 1.0, 1.0, 1.0, 1.0, 1.0, 1.0, 1.0, 1.0, 1.0, 1.0, 1.0, 1.0, 1.0, 1.0, 1.0, 1.0, 1.0, 1.0, 1.0, 1.0, 1.0, 1.0, 1.0, 1.0, 1.0, 1.0, 1.0, 1.0, 1.0, 1.0, 1.0, 1.0, 1.0, 1.0, 1.0, 1.0, 1.0, 1.0, 1.0, 1.0, 1.0, 1.0, 1.0, 1.0, 1.0, 1.0, 1.0, 1.0, 1.0, 1.0, 1.0, 1.0, 1.0, 1.0, 1.0, 1.0, 1.0, 1.0, 1.0, 1.0, 1.0, 1.0, 1.0, 1.0, 1.0, 1.0, 1.0, 1.0, 1.0, 1.0, 1.0, 1.0, 1.0, 1.0, 1.0, 1.0, 1.0, 1.0, 1.0, 1.0, 1.0, 1.0, 1.0, 1.0, 1.0, 1.0, 1.0, 1.0, 1.0, 1.0, 1.0, 1.0, 1.0, 1.0, 1.0, 1.0, 1.0, 1.0, 1.0, 1.0, 1.0, 1.0, 1.0, 1.0, 1.0, 1.0, 1.0, 1.0, 1.0, 1.0, 1.0, 1.0, 1.0, 1.0, 1.0, 1.0, 1.0, 1.0, 1.0, 1.0, 1.0, 1.0, 1.0, 1.0, 1.0, 1.0, 1.0, 1.0, 1.0, 1.0, 1.0, 1.0, 1.0, 1.0, 1.0, 1.0, 1.0, 1.0, 1.0, 1.0, 1.0, 1.0, 1.0, 1.0, 1.0, 1.0, 1.0, 1.0, 1.0, 1.0, 1.0, 1.0, 1.0, 1.0, 1.0, 1.0, 1.0, 1.0, 1.0, 1.0, 1.0, 1.0, 1.0, 1.0, 1.0, 1.0, 1.0, 1.0, 1.0, 1.0, 1.0, 1.0, 1.0, 1.0, 1.0, 1.0, 1.0, 1.0, 1.0, 1.0, 1.0, 1.0, 1.0, 1.0, 1.0, 1.0, 1.0, 1.0, 1.0, 1.0, 1.0, 1.0, 1.0, 1.0, 1.0, 1.0, 1.0, 1.0, 1.0, 1.0, 1.0, 1.0, 1.0, 1.0, 1.0, 1.0, 1.0, 1.0, 1.0, 1.0, 1.0, 1.0, 1.0, 1.0, 1.0, 1.0, 1.0, 1.0, 1.0, 1.0, 1.0, 1.0, 1.0, 1.0, 1.0, 1.0, 1.0, 1.0, 1.0, 1.0, 1.0, 1.0, 1.0, 1.0, 1.0, 1.0, 1.0, 1.0, 1.0, 1.0, 1.0, 1.0, 1.0, 1.0, 1.0, 1.0, 1.0, 1.0, 1.0, 1.0, 1.0, 1.0, 1.0, 1.0, 1.0, 1.0, 1.0, 1.0, 1.0, 1.0, 1.0, 1.0, 1.0, 1.0, 1.0, 1.0, 1.0, 1.0, 1.0, 1.0, 1.0, 1.0, 1.0, 1.0, 1.0, 1.0, 1.0, 1.0, 1.0, 1.0, 1.0, 1.0, 1.0, 1.0, 1.0, 1.0, 1.0, 1.0, 1.0, 1.0, 1.0, 1.0, 1.0, 1.0, 1.0, 1.0, 1.0, 1.0, 1.0, 1.0, 1.0, 1.0, 1.0, 1.0, 1.0, 1.0, 1.0, 1.0, 1.0, 1.0, 1.0, 1.0, 1.0, 1.0, 1.0, 1.0, 1.0, 1.0, 1.0, 1.0, 1.0, 1.0, 1.0, 1.0, 1.0, 1.0, 1.0, 1.0, 1.0, 1.0, 1.0, 1.0, 1.0, 1.0, 1.0, 1.0, 1.0, 1.0, 1.0, 1.0, 1.0, 1.0, 1.0, 1.0, 1.0, 1.0, 1.0, 1.0, 1.0, 1.0, 1.0, 1.0, 1.0, 1.0, 1.0, 1.0, 1.0, 1.0, 1.0, 1.0, 1.0, 1.0, 1.0, 1.0, 1.0, 1.0, 1.0, 1.0, 1.0, 1.0, 1.0, 1.0, 1.0, 1.0, 1.0, 1.0, 1.0, 1.0, 1.0, 1.0, 1.0, 1.0, 1.0, 1.0, 1.0, 1.0, 1.0, 1.0, 1.0, 1.0, 1.0, 1.0, 1.0, 1.0, 1.0, 1.0, 1.0, 1.0, 1.0, 1.0, 1.0, 1.0, 1.0, 1.0, 1.0, 1.0, 1.0, 1.0, 1.0, 1.0, 1.0, 1.0, 1.0, 1.0, 1.0, 1.0, 1.0, 1.0, 1.0, 1.0, 1.0, 1.0, 1.0, 1.0, 1.0, 1.0, 1.0, 1.0, 1.0, 1.0, 1.0, 1.0, 1.0, 1.0, 1.0, 1.0, 1.0, 1.0, 1.0, 1.0, 1.0, 1.0, 1.0, 1.0, 1.0, 1.0, 1.0, 1.0, 1.0, 1.0, 1.0, 1.0, 1.0, 1.0, 1.0, 1.0, 1.0, 1.0, 1.0, 1.0, 1.0, 1.0, 1.0, 1.0, 1.0, 1.0, 1.0, 1.0, 1.0, 1.0, 1.0, 1.0, 1.0, 1.0, 1.0, 1.0, 1.0, 1.0, 1.0, 1.0, 1.0, 1.0, 1.0, 1.0, 1.0, 1.0, 1.0, 1.0, 1.0, 1.0, 1.0, 1.0, 1.0, 1.0, 1.0, 1.0, 1.0, 1.0, 1.0, 1.0, 1.0, 1.0, 1.0, 1.0, 1.0, 1.0, 1.0, 1.0, 1.0, 1.0, 1.0, 1.0, 1.0, 1.0, 1.0, 1.0, 1.0, 1.0, 1.0, 1.0, 1.0, 1.0, 1.0, 1.0, 1.0, 1.0, 1.0, 1.0, 1.0, 1.0, 1.0, 1.0, 1.0, 1.0, 1.0, 1.0, 1.0, 1.0, 1.0, 1.0, 1.0, 1.0, 1.0, 1.0, 1.0, 1.0, 1.0, 1.0, 1.0, 1.0, 1.0, 1.0, 1.0, 1.0, 1.0, 1.0, 1.0, 1.0, 1.0, 1.0, 1.0, 1.0, 1.0, 1.0, 1.0, 1.0, 1.0, 1.0, 1.0, 1.0, 1.0, 1.0, 1.0, 1.0, 1.0, 1.0, 1.0, 1.0, 1.0, 1.0, 1.0, 1.0, 1.0, 1.0, 1.0, 1.0, 1.0, 1.0, 1.0, 1.0, 1.0, 1.0, 1.0, 1.0, 1.0, 1.0, 1.0, 1.0, 1.0, 1.0, 1.0, 1.0, 1.0, 1.0, 1.0, 1.0, 1.0, 1.0, 1.0, 1.0, 1.0, 1.0, 1.0, 1.0, 1.0, 1.0, 1.0, 1.0, 1.0, 1.0, 1.0, 1.0, 1.0, 1.0, 1.0, 1.0, 1.0, 1.0, 1.0, 1.0, 1.0, 1.0, 1.0, 1.0, 1.0, 1.0, 1.0, 1.0, 1.0, 1.0, 1.0, 1.0, 1.0, 1.0, 1.0, 1.0, 1.0, 1.0, 1.0, 1.0, 1.0, 1.0, 1.0, 1.0, 1.0, 1.0, 1.0, 1.0, 1.0, 1.0, 1.0, 1.0, 1.0, 1.0, 1.0, 1.0, 1.0, 1.0, 1.0, 1.0, 1.0, 1.0, 1.0, 1.0, 1.0, 1.0, 1.0, 1.0, 1.0, 1.0, 1.0, 1.0, 1.0, 1.0, 1.0, 1.0, 1.0, 1.0, 1.0, 1.0, 1.0, 1.0, 1.0, 1.0, 1.0, 1.0, 1.0, 1.0, 1.0, 1.0, 1.0, 1.0, 1.0, 1.0, 1.0, 1.0, 1.0, 1.0, 1.0, 1.0, 1.0, 1.0, 1.0, 1.0, 1.0, 1.0, 1.0, 1.0, 1.0, 1.0, 1.0, 1.0, 1.0, 1.0, 1.0, 1.0, 1.0, 1.0, 1.0, 1.0, 1.0, 1.0, 1.0, 1.0, 1.0, 1.0, 1.0, 1.0, 1.0, 1.0, 1.0, 1.0, 1.0, 1.0, 1.0, 1.0, 1.0, 1.0, 1.0, 1.0, 1.0, 1.0, 1.0, 1.0, 1.0, 1.0, 1.0, 1.0, 1.0, 1.0, 1.0, 1.0, 1.0, 1.0, 1.0, 1.0, 1.0, 1.0, 1.0, 1.0, 1.0, 1.0, 1.0, 1.0, 1.0, 1.0, 1.0, 1.0, 1.0, 1.0, 1.0, 1.0, 1.0, 1.0, 1.0, 1.0, 1.0, 1.0, 1.0, 1.0, 1.0, 1.0, 1.0, 1.0])
me_cube_001.materials.append(mat_wool)
me_cube_001.materials.append(mat_skin)
me_cube_001.materials.append(mat_eyes)
me_cube_001.materials.append(mat_black)
me_cube_001.use_remesh_preserve_volume = False
me_cube_001.use_remesh_preserve_attributes = False
me_cube_001.use_mirror_vertex_groups = False
me_cube_001.update()
me_plane = bpy.data.meshes.new('Plane')
me_plane.from_pydata([(-1.132, -1.0, 0.0), (1.665, -1.0, 0.0), (-1.132, 1.0, 0.0), (1.665, 1.0, 0.0), (-1.132, 1.341, 0.04626), (1.665, 1.341, 0.04626), (-1.132, 1.665, 0.1908), (1.665, 1.665, 0.1908), (-1.132, 1.867, 0.4568), (1.665, 1.867, 0.4568), (-1.132, 2.006, 0.8442), (1.665, 2.006, 0.8442), (-1.132, 2.029, 1.312), (1.665, 2.029, 1.312)], [], [(0, 1, 3, 2), (2, 3, 5, 4), (4, 5, 7, 6), (6, 7, 9, 8), (8, 9, 11, 10), (10, 11, 13, 12)])
me_plane.polygons.foreach_set('use_smooth', [True] * 6)
me_plane.use_remesh_preserve_volume = False
me_plane.use_remesh_preserve_attributes = False
me_plane.use_mirror_vertex_groups = False
me_plane.update()
arm_armature = bpy.data.armatures.new('Armature')  # bones are not reproduced

# ---- objects
ob_armature = bpy.data.objects.new('Armature', arm_armature)
ob_cube = bpy.data.objects.new('Cube', me_cube_001)
ob_lamp_002 = bpy.data.objects.new('Lamp.002', light_lamp_002)
ob_lamp_001 = bpy.data.objects.new('Lamp.001', light_lamp_001)
ob_plane = bpy.data.objects.new('Plane', me_plane)
ob_lamp = bpy.data.objects.new('Lamp', light_lamp)
ob_camera = bpy.data.objects.new('Camera', cam_camera)

# ---- transforms, parenting, visibility, modifiers, constraints
ob_armature.location = (0.02237, -0.2382, 0.8846)
ob_armature.rotation_euler = (1.476, -0.0, 0.0)
ob_armature.show_in_front = True
ob_armature.lineart.crease_threshold = 0.0
ob_cube.parent = ob_armature
ob_cube.matrix_parent_inverse = Matrix(((1.0, 0.0, 0.0, -0.02237), (0.0, 0.09424, 0.9955, -0.8582), (0.0, -0.9955, 0.09424, -0.3204), (0.0, 0.0, 0.0, 1.0)))
ob_cube.location = (-0.02376, -2.265, 1.348)
ob_cube.rotation_euler = (0.07128, -1.666e-10, 0.02266)
ob_cube.scale = (1.0, 1.0, 1.0)
ob_cube.lineart.crease_threshold = 0.0
_vg = ob_cube.vertex_groups.new(name='Bone')
for _i, _w in zip([6, 7, 9, 10, 11, 12, 13, 14, 63, 64, 65, 105, 107, 108, 110, 111, 135, 140, 141, 142, 143, 145, 146, 147, 148, 149, 150, 151, 152, 153, 154, 224, 225, 227, 228, 281, 282, 284], [0.05014, 0.01613, 0.7111, 0.1217, 0.09772, 0.7494, 0.549, 0.2866, 0.69, 0.04146, 0.08712, 0.05099, 0.01952, 0.01386, 0.0432, 0.1231, 0.06077, 0.04167, 0.01418, 0.02224, 0.1733, 0.1559, 0.1054, 0.1294, 0.7656, 0.01582, 0.5857, 0.5081, 0.5952, 0.8759, 0.2147, 0.6445, 0.0452, 0.7964, 0.09321, 0.003972, 9.488e-05, 0.01871]): _vg.add([_i], _w, 'REPLACE')
_vg = ob_cube.vertex_groups.new(name='Body')
for _i, _w in zip([0, 1, 2, 3, 4, 5, 6, 7, 8, 10, 11, 13, 15, 16, 17, 18, 19, 20, 22, 23, 25, 26, 28, 44, 45, 46, 47, 48, 49, 50, 51, 52, 53, 54, 55, 56, 57, 58, 75, 79, 80, 103, 104, 105, 106, 107, 108, 109, 110, 130, 131, 132, 133, 134, 135, 136, 137, 138, 139, 140, 141, 142, 143, 144, 146, 147, 149, 151, 152, 155, 156, 157, 158, 159, 161, 162, 163, 164, 166, 167, 169, 171, 172, 174, 176, 177, 205, 206, 207, 208, 209, 210, 211, 212, 213, 214, 215, 216, 217, 218, 219, 249, 253, 254, 277, 278, 279, 280, 281, 282, 283, 284], [0.479, 0.8371, 0.4448, 0.8548, 0.6782, 0.7436, 0.1038, 0.7389, 0.1416, 0.577, 0.05725, 0.1064, 0.2188, 0.7531, 0.6194, 0.002987, 0.5647, 0.1683, 0.1865, 0.05406, 0.1288, 0.06699, 0.03759, 0.05502, 0.1112, 0.0858, 0.1114, 0.07204, 0.06898, 0.1004, 0.09228, 0.08683, 0.08692, 0.09145, 0.09738, 0.101, 0.07902, 0.07872, 0.2471, 0.08265, 0.05345, 0.5892, 0.5708, 0.08447, 0.189, 0.2106, 0.2598, 0.04921, 0.07499, 0.4816, 0.8055, 0.4019, 0.8192, 0.8407, 0.3861, 0.8323, 0.5249, 0.5977, 0.583, 0.09649, 0.6742, 0.7504, 0.1572, 0.1405, 0.283, 0.5523, 0.01185, 0.07262, 0.08608, 0.2169, 0.7206, 0.7492, 0.4338, 0.2671, 0.5309, 0.5419, 0.0932, 0.07811, 0.1692, 0.2353, 0.01166, 0.1109, 0.1059, 0.05394, 0.02525, 0.05134, 0.03969, 0.1154, 0.06619, 0.09411, 0.05881, 0.05639, 0.08318, 0.07664, 0.07187, 0.07194, 0.07589, 0.08101, 0.08445, 0.06502, 0.06479, 0.2003, 0.07427, 0.0485, 0.5485, 0.5067, 0.08383, 0.1733, 0.1937, 0.2371, 0.02862, 0.07041]): _vg.add([_i], _w, 'REPLACE')
_vg = ob_cube.vertex_groups.new(name='Head')
for _i, _w in zip([1, 16, 19, 20, 22, 23, 25, 26, 28, 29, 31, 32, 44, 45, 46, 47, 48, 49, 50, 51, 52, 53, 54, 55, 56, 57, 58, 59, 60, 61, 62, 131, 136, 156, 157, 161, 162, 164, 166, 167, 169, 171, 172, 174, 176, 177, 179, 181, 182, 184, 187, 205, 206, 207, 208, 209, 210, 211, 212, 213, 214, 215, 216, 217, 218, 219, 220, 221, 222, 223], [0.003432, 0.05913, 0.1197, 0.01385, 0.2121, 0.06732, 0.3293, 0.3136, 0.494, 0.1192, 0.1221, 0.04487, 0.3821, 0.3914, 0.3957, 0.3409, 0.3394, 0.3544, 0.3479, 0.3453, 0.3458, 0.3458, 0.3456, 0.3456, 0.3438, 0.3445, 0.347, 0.08814, 0.02598, 0.07123, 0.02524, 0.005032, 0.008775, 0.06088, 0.07089, 0.124, 0.1833, 0.01093, 0.2227, 0.4068, 0.0651, 0.3385, 0.4344, 0.3124, 0.4799, 0.5166, 0.1202, 0.1227, 0.1419, 0.04913, 0.005754, 0.3768, 0.357, 0.402, 0.3478, 0.3387, 0.3528, 0.3537, 0.3489, 0.3481, 0.3482, 0.349, 0.3503, 0.349, 0.3452, 0.3476, 0.08257, 0.04043, 0.07139, 0.02637]): _vg.add([_i], _w, 'REPLACE')
_vg = ob_cube.vertex_groups.new(name='Head.001')
for _i, _w in zip([1, 16, 17, 19, 20, 21, 22, 23, 24, 25, 26, 27, 28, 29, 30, 31, 32, 33, 34, 35, 36, 37, 38, 39, 40, 41, 42, 43, 44, 45, 46, 47, 48, 49, 50, 51, 52, 53, 54, 55, 56, 57, 58, 59, 60, 61, 62, 76, 78, 85, 86, 131, 136, 156, 157, 159, 161, 162, 164, 165, 166, 167, 168, 169, 170, 171, 172, 173, 174, 175, 176, 177, 178, 179, 180, 181, 182, 183, 184, 185, 186, 187, 188, 189, 190, 191, 192, 193, 194, 195, 196, 197, 198, 199, 200, 201, 202, 203, 204, 205, 206, 207, 208, 209, 210, 211, 212, 213, 214, 215, 216, 217, 218, 219, 220, 221, 222, 223, 250, 252, 259, 260], [0.0278, 0.08877, 0.00631, 0.1934, 0.05741, 0.01973, 0.4463, 0.1082, 0.2429, 0.4784, 0.4246, 0.7223, 0.3975, 0.7198, 0.891, 0.8338, 0.8933, 0.9591, 0.9657, 0.9726, 0.9826, 0.9914, 0.9918, 0.998, 0.9987, 0.9987, 0.9994, 0.9995, 0.4394, 0.4278, 0.4354, 0.4591, 0.4343, 0.4371, 0.444, 0.4451, 0.4427, 0.4427, 0.4445, 0.4466, 0.4505, 0.4389, 0.4394, 0.7907, 0.8923, 0.8767, 0.9039, 0.2161, 0.006824, 0.05083, 0.0713, 0.02853, 0.028, 0.08884, 0.08516, 0.0005184, 0.1923, 0.1739, 0.05319, 0.01994, 0.4392, 0.2654, 0.05345, 0.1045, 0.2127, 0.4804, 0.3932, 0.2482, 0.4246, 0.6003, 0.4136, 0.3806, 0.8057, 0.7041, 0.8409, 0.8306, 0.8173, 0.9348, 0.877, 0.9406, 0.9641, 0.9592, 0.9763, 0.9625, 0.9759, 0.9905, 0.9893, 0.9902, 0.9892, 0.9977, 0.9987, 0.9989, 0.9986, 0.9986, 0.9994, 0.9994, 0.9994, 0.9995, 0.9995, 0.4455, 0.4325, 0.451, 0.4637, 0.4372, 0.4415, 0.4507, 0.4501, 0.4473, 0.4473, 0.4495, 0.4521, 0.4556, 0.4429, 0.4436, 0.7797, 0.8637, 0.8654, 0.892, 0.1917, 0.007885, 0.04157, 0.06334]): _vg.add([_i], _w, 'REPLACE')
_vg = ob_cube.vertex_groups.new(name='Bone.003')
for _i, _w in zip([17, 20, 21, 22, 23, 24, 26, 27, 28, 29, 30, 32, 44, 46, 48, 49, 50, 51, 52, 53, 54, 55, 56, 57, 58, 59, 60, 62, 76, 78, 84, 85, 86, 158, 163, 165, 168, 170, 173, 175, 178, 183, 250, 258], [0.01514, 0.1013, 0.1038, 0.04564, 0.3958, 0.3664, 0.1067, 0.132, 0.001643, 0.06978, 0.05016, 0.0007272, 0.06032, 0.005944, 0.0764, 0.06692, 0.005477, 0.03609, 0.05014, 0.04996, 0.03771, 0.021, 0.01605, 0.0621, 0.0602, 0.05257, 0.01212, 0.00126, 0.3467, 0.08683, 0.04469, 0.08703, 0.1181, 0.02265, 0.1306, 0.07388, 0.4976, 0.05038, 0.4686, 0.03302, 0.09542, 0.00452, 0.03352, 0.01733]): _vg.add([_i], _w, 'REPLACE')
_vg = ob_cube.vertex_groups.new(name='Leg.L')
for _i, _w in zip([0, 1, 2, 4, 5, 15, 16, 17, 18, 19, 20, 21, 22, 23, 24, 25, 26, 27, 28, 29, 30, 44, 45, 46, 47, 48, 49, 50, 51, 52, 53, 54, 55, 56, 57, 58, 59, 60, 75, 76, 77, 78, 79, 80, 81, 82, 83, 84, 85, 86, 87, 88, 89, 90, 91, 92, 93, 94, 103, 104, 106, 107, 108, 132, 135, 137, 143, 155, 158, 162, 163, 168, 173, 178, 278], [0.3571, 0.002221, 0.1215, 0.0341, 0.1185, 0.6369, 0.03119, 0.2554, 0.8534, 0.06601, 0.6274, 0.7955, 0.08868, 0.3669, 0.3485, 0.01796, 0.08012, 0.1161, 0.005146, 0.06207, 0.03377, 0.05344, 0.01089, 0.03149, 0.05131, 0.06814, 0.06244, 0.06604, 0.06164, 0.06269, 0.06268, 0.06212, 0.06166, 0.05814, 0.06453, 0.06368, 0.04342, 0.00476, 0.6626, 0.3818, 0.9462, 0.8622, 0.804, 0.8467, 0.9029, 0.9088, 0.8687, 0.8694, 0.7399, 0.6762, 0.5129, 0.5729, 0.4487, 0.7647, 0.2741, 0.6982, 0.3192, 0.4695, 0.08786, 0.1659, 0.03319, 0.04408, 0.06166, 0.001763, 0.07917, 0.1289, 0.008139, 0.006742, 0.1704, 0.003338, 0.2003, 0.1659, 0.09544, 0.007459, 0.006987]): _vg.add([_i], _w, 'REPLACE')
_vg = ob_cube.vertex_groups.new(name='Foot.L')
for _i, _w in zip([21, 24, 76, 79, 80, 81, 82, 83, 84, 85, 86, 87, 88, 89, 90, 91, 92, 93, 94, 95, 96, 97, 98, 99, 100, 101, 102], [0.002307, 0.003971, 0.004369, 0.07083, 0.05343, 0.06975, 0.03971, 0.09565, 0.04516, 0.1133, 0.123, 0.4835, 0.4229, 0.55, 0.2326, 0.722, 0.2992, 0.6711, 0.5161, 0.983, 0.9767, 1.006, 0.998, 1.032, 1.022, 1.042, 1.045]): _vg.add([_i], _w, 'REPLACE')
_vg = ob_cube.vertex_groups.new(name='Bone.001')
for _i, _w in zip([18, 137, 158, 159, 160, 161, 163, 164, 165, 166, 168, 169, 170, 171, 173, 174, 175, 176, 178, 179, 180, 184, 205, 206, 207, 208, 209, 210, 211, 212, 213, 214, 215, 216, 217, 218, 219, 220, 221, 222, 223, 250, 252, 256, 258, 259, 260], [0.03082, 0.03576, 0.09323, 0.01001, 0.04471, 0.0002616, 0.339, 0.1002, 0.376, 0.05453, 0.1334, 0.4124, 0.3858, 0.001593, 0.09297, 0.1185, 0.1788, 0.01579, 0.01921, 0.08052, 0.06792, 0.01509, 0.07119, 0.01197, 0.02657, 0.0464, 0.09218, 0.08229, 0.0658, 0.06901, 0.07368, 0.07359, 0.06992, 0.06523, 0.06036, 0.08153, 0.07982, 0.06266, 0.03122, 0.002888, 0.01179, 0.3651, 0.1055, 0.02234, 0.1719, 0.1098, 0.1516]): _vg.add([_i], _w, 'REPLACE')
_vg = ob_cube.vertex_groups.new(name='Leg.R')
for _i, _w in zip([15, 130, 131, 132, 133, 135, 136, 137, 138, 139, 143, 155, 156, 157, 158, 159, 160, 161, 162, 163, 164, 165, 166, 167, 168, 169, 170, 171, 173, 174, 175, 176, 178, 179, 180, 184, 205, 206, 207, 208, 209, 210, 211, 212, 213, 214, 215, 216, 217, 218, 219, 220, 221, 249, 250, 251, 252, 253, 254, 255, 256, 257, 258, 259, 260, 261, 262, 263, 264, 268, 277, 278, 280, 281, 282], [0.02346, 0.3468, 0.05203, 0.1369, 0.01574, 0.082, 0.00177, 0.1329, 0.09651, 0.2633, 0.01144, 0.6577, 0.073, 0.01915, 0.1741, 0.6115, 0.8677, 0.09825, 0.02905, 0.1928, 0.7243, 0.4202, 0.09837, 0.01766, 0.1076, 0.3776, 0.3019, 0.01515, 0.07362, 0.08486, 0.1398, 0.00159, 0.004437, 0.06124, 0.05311, 3.911e-05, 0.05247, 0.03784, 0.01387, 0.0203, 0.06531, 0.05858, 0.02222, 0.04137, 0.0494, 0.04921, 0.04219, 0.03249, 0.03054, 0.05668, 0.05536, 0.0459, 0.01261, 0.6897, 0.3392, 0.9702, 0.8344, 0.8185, 0.8395, 0.8986, 0.8579, 0.8528, 0.645, 0.6644, 0.59, 0.4407, 0.4333, 0.08123, 0.07053, 0.00371, 0.1125, 0.1851, 0.04739, 0.05453, 0.07091]): _vg.add([_i], _w, 'REPLACE')
_vg = ob_cube.vertex_groups.new(name='Foot.R')
for _i, _w in zip([160, 165, 170, 250, 253, 254, 255, 256, 257, 258, 259, 260, 261, 262, 263, 264, 265, 266, 267, 268, 269, 270, 271, 272, 273, 274, 275, 276], [0.002778, 0.06543, 0.02992, 0.02956, 0.06794, 0.06823, 0.08319, 0.08053, 0.1135, 0.1188, 0.1593, 0.1659, 0.557, 0.5629, 0.9186, 0.9285, 0.9751, 0.995, 0.9752, 0.9644, 0.9813, 1.001, 1.011, 1.004, 1.012, 1.003, 1.009, 1.008]): _vg.add([_i], _w, 'REPLACE')
_vg = ob_cube.vertex_groups.new(name='Bone.002')
for _i, _w in zip([7, 10, 130, 131, 132, 133, 134, 135, 137, 138, 139, 140, 141, 142, 143, 144, 145, 146, 147, 149, 151, 152, 154, 159, 277, 278, 279, 280, 281, 282, 283, 284], [0.02995, 0.04745, 0.05569, 0.01819, 0.175, 0.0589, 0.03298, 0.07999, 0.01378, 0.2163, 0.08296, 0.2581, 0.1979, 0.09338, 0.1036, 0.6799, 0.01151, 0.3782, 0.1356, 0.1078, 0.06801, 0.0146, 0.02219, 0.01715, 0.1664, 0.1328, 0.6351, 0.2852, 0.2378, 0.2382, 0.1368, 0.2256]): _vg.add([_i], _w, 'REPLACE')
_vg = ob_cube.vertex_groups.new(name='Leg.R.001')
for _i, _w in zip([6, 132, 135, 138, 140, 141, 143, 144, 145, 146, 147, 148, 149, 150, 151, 152, 153, 154, 224, 277, 278, 279, 280, 281, 282, 283, 284, 285, 286, 287, 288, 289, 290, 291, 292, 293, 294, 295, 296, 297], [0.01315, 0.07687, 0.06696, 0.0496, 0.3736, 0.003004, 0.152, 0.1352, 0.7826, 0.1634, 0.06241, 0.1022, 0.8031, 0.2482, 0.1599, 0.05265, 0.003376, 0.5962, 0.05076, 0.07166, 0.01645, 0.1946, 0.2561, 0.2325, 0.2069, 0.6107, 0.4257, 0.9532, 0.08195, 0.2758, 0.173, 0.9366, 0.7582, 0.9349, 0.02562, 0.2531, 0.03832, 0.4569, 0.4188, 0.5023]): _vg.add([_i], _w, 'REPLACE')
_vg = ob_cube.vertex_groups.new(name='Foot.R.001')
for _i, _w in zip([132, 135, 140, 143, 277, 278, 279, 280, 281, 282, 283, 284, 286, 287, 288, 289, 290, 291, 292, 293, 294, 295, 296, 297, 298, 299, 300, 301, 302, 303], [0.09596, 0.0321, 0.1317, 0.05234, 0.04163, 0.0295, 0.04225, 0.1803, 0.1935, 0.1583, 0.1991, 0.1799, 0.9138, 0.6983, 0.7925, 0.06304, 0.239, 0.07157, 0.9618, 0.7443, 0.9525, 0.543, 0.5803, 0.4977, 1.031, 1.011, 1.016, 0.9896, 1.059, 1.015]): _vg.add([_i], _w, 'REPLACE')
_vg = ob_cube.vertex_groups.new(name='Bone.004')
for _i, _w in zip([0, 2, 4, 5, 6, 7, 8, 9, 10, 11, 14, 17, 75, 103, 104, 105, 106, 107, 108, 109, 110, 111, 113, 114, 135, 137, 142, 143], [0.05808, 0.1795, 0.2055, 0.07343, 0.2999, 0.1193, 0.714, 0.01662, 0.03121, 0.08384, 0.009814, 0.01065, 0.0008459, 0.1718, 0.1213, 0.6726, 0.3151, 0.2679, 0.264, 0.1753, 0.2669, 0.07137, 0.01522, 0.02052, 0.08402, 0.01723, 0.03926, 0.1178]): _vg.add([_i], _w, 'REPLACE')
_vg = ob_cube.vertex_groups.new(name='Leg.R.002')
for _i, _w in zip([2, 4, 6, 8, 9, 10, 11, 12, 13, 14, 103, 104, 105, 106, 107, 108, 109, 110, 111, 112, 113, 114, 115, 116, 117, 118, 119, 120, 121, 122, 123, 135, 143, 147, 148, 152], [0.08818, 0.02509, 0.3362, 0.1072, 0.2072, 0.1496, 0.7312, 0.09043, 0.1323, 0.5183, 0.06184, 0.01479, 0.1353, 0.2604, 0.2445, 0.2097, 0.5827, 0.3922, 0.7032, 0.3004, 0.5015, 0.3748, 0.761, 0.6989, 0.8241, 0.003537, 0.3025, 0.1008, 0.4549, 0.4187, 0.4979, 0.06055, 0.1267, 0.05631, 0.02801, 0.03828]): _vg.add([_i], _w, 'REPLACE')
_vg = ob_cube.vertex_groups.new(name='Foot.R.002')
for _i, _w in zip([2, 6, 103, 105, 106, 107, 108, 109, 110, 111, 112, 113, 114, 115, 116, 117, 118, 119, 120, 121, 122, 123, 124, 125, 126, 127, 128, 129, 135, 143], [0.05715, 0.1108, 0.007105, 0.01982, 0.1284, 0.1311, 0.1082, 0.1693, 0.1497, 0.06004, 0.669, 0.4458, 0.5627, 0.2201, 0.2765, 0.1565, 0.9722, 0.6897, 0.8894, 0.5442, 0.5768, 0.4999, 1.026, 1.004, 1.011, 0.992, 1.053, 1.013, 0.003468, 0.03435]): _vg.add([_i], _w, 'REPLACE')
_vg = ob_cube.vertex_groups.new(name='Bone.005')
for _i, _w in zip([10, 12, 13, 14, 63, 64, 65, 66, 68, 145, 146, 147, 150, 151, 152, 153, 154, 224, 225, 226, 227, 228, 229, 232, 233], [0.01338, 0.1376, 0.1574, 0.131, 0.2817, 0.9121, 0.8868, 0.4252, 0.02248, 0.005937, 0.01442, 0.02514, 0.1503, 0.1649, 0.1781, 0.07309, 0.1292, 0.2895, 0.9041, 0.9461, 0.1816, 0.8695, 0.43, 0.4639, 0.0113]): _vg.add([_i], _w, 'REPLACE')
_vg = ob_cube.vertex_groups.new(name='Bone.006')
for _i, _w in zip([64, 66, 67, 68, 69, 70, 71, 225, 229, 230, 231, 232, 233, 234, 235, 236, 237, 238], [0.0009756, 0.5719, 0.9638, 0.9631, 0.8478, 0.4232, 0.5152, 0.005671, 0.5697, 0.9579, 0.9714, 0.5323, 0.9668, 0.2529, 0.04713, 0.1252, 0.787, 0.02903]): _vg.add([_i], _w, 'REPLACE')
_vg = ob_cube.vertex_groups.new(name='Bone.007')
for _i, _w in zip([69, 70, 71, 72, 73, 74, 234, 235, 236, 237, 238, 239, 240, 241, 242, 243], [0.1542, 0.578, 0.4849, 0.9645, 0.8682, 0.9888, 0.7496, 0.9427, 0.878, 0.2129, 0.9585, 0.3098, 0.1094, 0.2374, 0.8481, 0.1166]): _vg.add([_i], _w, 'REPLACE')
_vg = ob_cube.vertex_groups.new(name='Bone.008')
for _i, _w in zip([72, 73, 239, 240, 241, 242, 243, 244, 245, 246, 247, 248], [0.01673, 0.1322, 0.6913, 0.8913, 0.7627, 0.1534, 0.8839, 1.01, 1.022, 1.0, 1.118, 1.015]): _vg.add([_i], _w, 'REPLACE')
_m = ob_cube.modifiers.new('Armature', 'ARMATURE')
_m.object = ob_armature
ob_lamp_002.location = (-7.169, 0.5484, 5.904)
ob_lamp_002.rotation_euler = (0.6503, 0.05522, 1.866)
ob_lamp_002.lock_rotations_4d = False
ob_lamp_002.empty_display_type = 'ARROWS'
ob_lamp_002.color = (0.0, 0.0, 0.0, 0.0)
ob_lamp_002.lineart.crease_threshold = 0.0
ob_lamp_001.location = (5.936, -8.597, 5.904)
ob_lamp_001.rotation_euler = (0.6503, 0.05522, 1.866)
ob_lamp_001.lock_rotations_4d = False
ob_lamp_001.empty_display_type = 'ARROWS'
ob_lamp_001.color = (0.0, 0.0, 0.0, 0.0)
ob_lamp_001.lineart.crease_threshold = 0.0
ob_plane.location = (-1.212, 0.0, 0.0)
ob_plane.scale = (10.0, 10.0, 10.0)
ob_plane.hide_viewport = True
ob_plane.lineart.crease_threshold = 0.0
ob_lamp.location = (7.084, 1.005, 5.904)
ob_lamp.rotation_euler = (0.6503, 0.05522, 1.866)
ob_lamp.lock_rotations_4d = False
ob_lamp.empty_display_type = 'ARROWS'
ob_lamp.color = (0.0, 0.0, 0.0, 0.0)
ob_lamp.lineart.crease_threshold = 0.0
ob_camera.location = (-8.542, -9.524, 9.727)
ob_camera.rotation_euler = (0.9517, 0.01082, -0.6621)
ob_camera.lock_rotations_4d = False
ob_camera.empty_display_type = 'ARROWS'
ob_camera.color = (0.0, 0.0, 0.0, 0.0)
ob_camera.display_type = 'WIRE'
ob_camera.lineart.crease_threshold = 0.0

# ---- collection membership
col_collection_1.objects.link(ob_armature)
col_collection_1.objects.link(ob_cube)
col_collection_1.objects.link(ob_lamp_002)
col_collection_1.objects.link(ob_lamp_001)
col_collection_1.objects.link(ob_plane)
col_collection_1.objects.link(ob_lamp)
col_collection_1.objects.link(ob_camera)

# ---- scene / render settings (as saved in the file)
scene.camera = ob_camera
scene.frame_start = 1; scene.frame_end = 27; scene.frame_set(21)
scene.render.engine = 'BLENDER_EEVEE_NEXT'
scene.render.dither_intensity = 0.0
scene.cycles.use_denoising = False
scene.cycles.samples = 10
scene.cycles.sampling_pattern = 'TABULATED_SOBOL'
scene.cycles.light_sampling_threshold = 0.0
scene.cycles.use_adaptive_sampling = False
scene.cycles.use_light_tree = False
scene.cycles.blur_glossy = 0.0
scene.cycles.pixel_filter_type = 'GAUSSIAN'
scene.cycles.sample_clamp_indirect = 0.0
scene.view_settings.view_transform = 'Standard'
bpy.context.view_layer.update()
